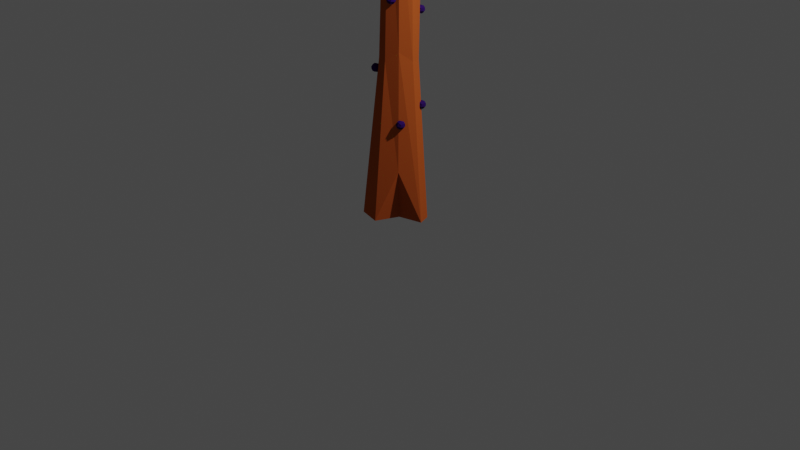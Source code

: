 # Source: Jaboo2.blend  (saved by Blender 3.1.7; exported with 4.5.12 LTS)
import bpy
from mathutils import Matrix  # noqa: F401  (used for matrix-valued properties, if any)

bpy.ops.wm.read_factory_settings(use_empty=True)
scene = bpy.context.scene
scene.name = 'Scene'

# ---- collections
col_collection = bpy.data.collections.new('Collection'); scene.collection.children.link(col_collection)
col_base = bpy.data.collections.new('base'); scene.collection.children.link(col_base)
col_fase3 = bpy.data.collections.new('fase3'); scene.collection.children.link(col_fase3)

# ---- images (referenced by path relative to the original .blend; pixels are not part of the script)
import os
ASSET_DIR = os.environ.get("B2B_ASSET_DIR", "")  # directory of the original .blend (textures are referenced by path, not embedded)
HERE = os.path.dirname(os.path.abspath(__file__))  # packed textures are extracted next to this script under _unpacked/

def load_image(name, relpath, width, height, colorspace="sRGB"):
    """Load a texture the original file referenced (path relative to the .blend, or extracted next to this script)."""
    p = next((c for c in (os.path.join(HERE, relpath), os.path.join(ASSET_DIR, relpath)) if relpath and os.path.exists(c)), "")
    if p:
        img = bpy.data.images.load(p, check_existing=True)
        img.name = name
    else:  # same state as the original file: an image datablock whose file is absent (Cycles renders it pink)
        img = bpy.data.images.new(name, width, height)
        img.source = "FILE"
        img.filepath = "//" + (relpath or name)
    img.colorspace_settings.name = colorspace
    return img
img_folha3_base_color = load_image('Folha3 Base Color', '', 1024, 1024, 'sRGB')
img_nagas_base_color = load_image('Nagas Base Color', '', 1024, 1024, 'sRGB')
img_material_base_color = load_image('Material Base Color', '', 1024, 1024, 'sRGB')
img_ticabinhas_base_color = load_image('Ticabinhas Base Color', '', 1024, 1024, 'sRGB')

# ---- materials (node trees are filled in below, after node groups)
mat_material_001 = bpy.data.materials.new('Material.001')
mat_material_001.use_transparent_shadow = False
mat_material_001.diffuse_color = (0.01471, 0.8, 0.005219, 1.0)
mat_material_005 = bpy.data.materials.new('Material.005')
mat_material_005.use_transparent_shadow = False
mat_material_005.diffuse_color = (0.1828, 0.0, 0.8, 1.0)
mat_material = bpy.data.materials.new('Material')
mat_material.alpha_threshold = 0.0
mat_material.use_transparent_shadow = False
mat_material.diffuse_color = (0.4575, 0.08893, 0.01879, 1.0)
mat_material.roughness = 0.5
mat_material.line_color = (0.0, 0.0, 0.0, 1.0)
mat_material_004 = bpy.data.materials.new('Material.004')
mat_material_004.use_transparent_shadow = False
mat_material_004.diffuse_color = (0.02848, 0.006176, 0.1025, 1.0)
mat_branco = bpy.data.materials.new('branco')
mat_branco.use_transparent_shadow = False
mat_branco.diffuse_color = (1.0, 1.0, 1.0, 1.0)

# ---- material node trees

# ---- world
world_world = bpy.data.worlds.new('World'); scene.world = world_world
world_world.use_nodes = True; world_world.node_tree.nodes.clear()
_N = world_world.node_tree.nodes; _L = world_world.node_tree.links
n0 = _N.new('ShaderNodeOutputWorld'); n0.name = 'World Output'; n0.location = (300, 300)
n1 = _N.new('ShaderNodeBackground'); n1.name = 'Background'; n1.location = (10, 300)
n1.inputs[0].default_value = (0.05088, 0.05088, 0.05088, 1.0)
_L.new(n1.outputs[0], n0.inputs[0])
n0.is_active_output = True
world_world.color = (0.05088, 0.05088, 0.05088)
world_world.use_sun_shadow = False
world_world.sun_shadow_jitter_overblur = 0.0

# ---- cameras
cam_camera = bpy.data.cameras.new('Camera')
cam_camera.clip_end = 100.0
cam_camera.ortho_scale = 7.314

# ---- lights
light_light = bpy.data.lights.new('Light', 'POINT')
light_light.transmission_factor = 0.0
light_light.energy = 1000.0
light_light.shadow_soft_size = 0.1
light_light.shadow_maximum_resolution = 0.006
light_light.use_absolute_resolution = True

# ---- meshes
me_icosphere = bpy.data.meshes.new('Icosphere')
me_icosphere.from_pydata([(0.0, 0.0, -1.0), (0.7236, -0.5257, -0.4472), (-0.2764, -0.8506, -0.4472), (-0.8944, 0.0, -0.4472), (-0.2764, 0.8506, -0.4472), (0.7236, 0.5257, -0.4472), (0.2764, -0.8506, 0.4472), (-0.7236, -0.5257, 0.4472), (-0.7236, 0.5257, 0.4472), (0.2764, 0.8506, 0.4472), (0.8944, 0.0, 0.4472), (0.0, 0.0, 1.0), (-0.1625, -0.5, -0.8507), (0.4253, -0.309, -0.8507), (0.2629, -0.809, -0.5257), (0.8506, 0.0, -0.5257), (0.4253, 0.309, -0.8507), (-0.5257, 0.0, -0.8507), (-0.6882, -0.5, -0.5257), (-0.1625, 0.5, -0.8507), (-0.6882, 0.5, -0.5257), (0.2629, 0.809, -0.5257), (0.9511, -0.309, 0.0), (0.9511, 0.309, 0.0), (0.0, -1.0, 0.0), (0.5878, -0.809, 0.0), (-0.9511, -0.309, 0.0), (-0.5878, -0.809, 0.0), (-0.5878, 0.809, 0.0), (-0.9511, 0.309, 0.0), (0.5878, 0.809, 0.0), (0.0, 1.0, 0.0), (0.6882, -0.5, 0.5257), (-0.2629, -0.809, 0.5257), (-0.8506, 0.0, 0.5257), (-0.2629, 0.809, 0.5257), (0.6882, 0.5, 0.5257), (0.1625, -0.5, 0.8507), (0.5257, 0.0, 0.8507), (-0.4253, -0.309, 0.8507), (-0.4253, 0.309, 0.8507), (0.1625, 0.5, 0.8507)], [], [(0, 13, 12), (1, 13, 15), (0, 12, 17), (0, 17, 19), (0, 19, 16), (1, 15, 22), (2, 14, 24), (3, 18, 26), (4, 20, 28), (5, 21, 30), (1, 22, 25), (2, 24, 27), (3, 26, 29), (4, 28, 31), (5, 30, 23), (6, 32, 37), (7, 33, 39), (8, 34, 40), (9, 35, 41), (10, 36, 38), (38, 41, 11), (38, 36, 41), (36, 9, 41), (41, 40, 11), (41, 35, 40), (35, 8, 40), (40, 39, 11), (40, 34, 39), (34, 7, 39), (39, 37, 11), (39, 33, 37), (33, 6, 37), (37, 38, 11), (37, 32, 38), (32, 10, 38), (23, 36, 10), (23, 30, 36), (30, 9, 36), (31, 35, 9), (31, 28, 35), (28, 8, 35), (29, 34, 8), (29, 26, 34), (26, 7, 34), (27, 33, 7), (27, 24, 33), (24, 6, 33), (25, 32, 6), (25, 22, 32), (22, 10, 32), (30, 31, 9), (30, 21, 31), (21, 4, 31), (28, 29, 8), (28, 20, 29), (20, 3, 29), (26, 27, 7), (26, 18, 27), (18, 2, 27), (24, 25, 6), (24, 14, 25), (14, 1, 25), (22, 23, 10), (22, 15, 23), (15, 5, 23), (16, 21, 5), (16, 19, 21), (19, 4, 21), (19, 20, 4), (19, 17, 20), (17, 3, 20), (17, 18, 3), (17, 12, 18), (12, 2, 18), (15, 16, 5), (15, 13, 16), (13, 0, 16), (12, 14, 2), (12, 13, 14), (13, 1, 14)])
_uv = me_icosphere.uv_layers.new(name='UVMap')
_uv.uv.foreach_set('vector', [0.1818, 0.0, 0.2273, 0.07873, 0.1364, 0.07873, 0.2727, 0.1575, 0.3182, 0.07873, 0.3636, 0.1575, 0.9091, 0.0, 0.9545, 0.07873, 0.8636, 0.07873, 0.7273, 0.0, 0.7727, 0.07873, 0.6818, 0.07873, 0.5455, 0.0, 0.5909, 0.07873, 0.5, 0.07873, 0.2727, 0.1575, 0.3636, 0.1575, 0.3182, 0.2362, 0.09091, 0.1575, 0.1818, 0.1575, 0.1364, 0.2362, 0.8182, 0.1575, 0.9091, 0.1575, 0.8636, 0.2362, 0.6364, 0.1575, 0.7273, 0.1575, 0.6818, 0.2362, 0.4545, 0.1575, 0.5455, 0.1575, 0.5, 0.2362, 0.2727, 0.1575, 0.3182, 0.2362, 0.2273, 0.2362, 0.09091, 0.1575, 0.1364, 0.2362, 0.04546, 0.2362, 0.8182, 0.1575, 0.8636, 0.2362, 0.7727, 0.2362, 0.6364, 0.1575, 0.6818, 0.2362, 0.5909, 0.2362, 0.4545, 0.1575, 0.5, 0.2362, 0.4091, 0.2362, 0.1818, 0.3149, 0.2727, 0.3149, 0.2273, 0.3937, 0.0, 0.3149, 0.09091, 0.3149, 0.04546, 0.3937, 0.7273, 0.3149, 0.8182, 0.3149, 0.7727, 0.3937, 0.5455, 0.3149, 0.6364, 0.3149, 0.5909, 0.3937, 0.3636, 0.3149, 0.4545, 0.3149, 0.4091, 0.3937, 0.4091, 0.3937, 0.5, 0.3937, 0.4545, 0.4724, 0.4091, 0.3937, 0.4545, 0.3149, 0.5, 0.3937, 0.4545, 0.3149, 0.5455, 0.3149, 0.5, 0.3937, 0.5909, 0.3937, 0.6818, 0.3937, 0.6364, 0.4724, 0.5909, 0.3937, 0.6364, 0.3149, 0.6818, 0.3937, 0.6364, 0.3149, 0.7273, 0.3149, 0.6818, 0.3937, 0.7727, 0.3937, 0.8636, 0.3937, 0.8182, 0.4724, 0.7727, 0.3937, 0.8182, 0.3149, 0.8636, 0.3937, 0.8182, 0.3149, 0.9091, 0.3149, 0.8636, 0.3937, 0.04546, 0.3937, 0.1364, 0.3937, 0.09091, 0.4724, 0.04546, 0.3937, 0.09091, 0.3149, 0.1364, 0.3937, 0.09091, 0.3149, 0.1818, 0.3149, 0.1364, 0.3937, 0.2273, 0.3937, 0.3182, 0.3937, 0.2727, 0.4724, 0.2273, 0.3937, 0.2727, 0.3149, 0.3182, 0.3937, 0.2727, 0.3149, 0.3636, 0.3149, 0.3182, 0.3937, 0.4091, 0.2362, 0.4545, 0.3149, 0.3636, 0.3149, 0.4091, 0.2362, 0.5, 0.2362, 0.4545, 0.3149, 0.5, 0.2362, 0.5455, 0.3149, 0.4545, 0.3149, 0.5909, 0.2362, 0.6364, 0.3149, 0.5455, 0.3149, 0.5909, 0.2362, 0.6818, 0.2362, 0.6364, 0.3149, 0.6818, 0.2362, 0.7273, 0.3149, 0.6364, 0.3149, 0.7727, 0.2362, 0.8182, 0.3149, 0.7273, 0.3149, 0.7727, 0.2362, 0.8636, 0.2362, 0.8182, 0.3149, 0.8636, 0.2362, 0.9091, 0.3149, 0.8182, 0.3149, 0.04546, 0.2362, 0.09091, 0.3149, 0.0, 0.3149, 0.04546, 0.2362, 0.1364, 0.2362, 0.09091, 0.3149, 0.1364, 0.2362, 0.1818, 0.3149, 0.09091, 0.3149, 0.2273, 0.2362, 0.2727, 0.3149, 0.1818, 0.3149, 0.2273, 0.2362, 0.3182, 0.2362, 0.2727, 0.3149, 0.3182, 0.2362, 0.3636, 0.3149, 0.2727, 0.3149, 0.5, 0.2362, 0.5909, 0.2362, 0.5455, 0.3149, 0.5, 0.2362, 0.5455, 0.1575, 0.5909, 0.2362, 0.5455, 0.1575, 0.6364, 0.1575, 0.5909, 0.2362, 0.6818, 0.2362, 0.7727, 0.2362, 0.7273, 0.3149, 0.6818, 0.2362, 0.7273, 0.1575, 0.7727, 0.2362, 0.7273, 0.1575, 0.8182, 0.1575, 0.7727, 0.2362, 0.8636, 0.2362, 0.9545, 0.2362, 0.9091, 0.3149, 0.8636, 0.2362, 0.9091, 0.1575, 0.9545, 0.2362, 0.9091, 0.1575, 1.0, 0.1575, 0.9545, 0.2362, 0.1364, 0.2362, 0.2273, 0.2362, 0.1818, 0.3149, 0.1364, 0.2362, 0.1818, 0.1575, 0.2273, 0.2362, 0.1818, 0.1575, 0.2727, 0.1575, 0.2273, 0.2362, 0.3182, 0.2362, 0.4091, 0.2362, 0.3636, 0.3149, 0.3182, 0.2362, 0.3636, 0.1575, 0.4091, 0.2362, 0.3636, 0.1575, 0.4545, 0.1575, 0.4091, 0.2362, 0.5, 0.07873, 0.5455, 0.1575, 0.4545, 0.1575, 0.5, 0.07873, 0.5909, 0.07873, 0.5455, 0.1575, 0.5909, 0.07873, 0.6364, 0.1575, 0.5455, 0.1575, 0.6818, 0.07873, 0.7273, 0.1575, 0.6364, 0.1575, 0.6818, 0.07873, 0.7727, 0.07873, 0.7273, 0.1575, 0.7727, 0.07873, 0.8182, 0.1575, 0.7273, 0.1575, 0.8636, 0.07873, 0.9091, 0.1575, 0.8182, 0.1575, 0.8636, 0.07873, 0.9545, 0.07873, 0.9091, 0.1575, 0.9545, 0.07873, 1.0, 0.1575, 0.9091, 0.1575, 0.3636, 0.1575, 0.4091, 0.07873, 0.4545, 0.1575, 0.3636, 0.1575, 0.3182, 0.07873, 0.4091, 0.07873, 0.3182, 0.07873, 0.3636, 0.0, 0.4091, 0.07873, 0.1364, 0.07873, 0.1818, 0.1575, 0.09091, 0.1575, 0.1364, 0.07873, 0.2273, 0.07873, 0.1818, 0.1575, 0.2273, 0.07873, 0.2727, 0.1575, 0.1818, 0.1575])
me_icosphere.materials.append(mat_material_001)
me_icosphere.update()
me_icosphere_001 = bpy.data.meshes.new('Icosphere.001')
me_icosphere_001.from_pydata([(0.0, 0.0, -1.0), (0.7236, -0.5257, -0.4472), (-0.2764, -0.8506, -0.4472), (-0.8944, 0.0, -0.4472), (-0.2764, 0.8506, -0.4472), (0.7236, 0.5257, -0.4472), (0.2764, -0.8506, 0.4472), (-0.7236, -0.5257, 0.4472), (-0.7236, 0.5257, 0.4472), (0.2764, 0.8506, 0.4472), (0.8944, 0.0, 0.4472), (0.0, 0.0, 1.0), (-0.1625, -0.5, -0.8507), (0.4253, -0.309, -0.8507), (0.2629, -0.809, -0.5257), (0.8506, 0.0, -0.5257), (0.4253, 0.309, -0.8507), (-0.5257, 0.0, -0.8507), (-0.6882, -0.5, -0.5257), (-0.1625, 0.5, -0.8507), (-0.6882, 0.5, -0.5257), (0.2629, 0.809, -0.5257), (0.9511, -0.309, 0.0), (0.9511, 0.309, 0.0), (0.0, -1.0, 0.0), (0.5878, -0.809, 0.0), (-0.9511, -0.309, 0.0), (-0.5878, -0.809, 0.0), (-0.5878, 0.809, 0.0), (-0.9511, 0.309, 0.0), (0.5878, 0.809, 0.0), (0.0, 1.0, 0.0), (0.6882, -0.5, 0.5257), (-0.2629, -0.809, 0.5257), (-0.8506, 0.0, 0.5257), (-0.2629, 0.809, 0.5257), (0.6882, 0.5, 0.5257), (0.1625, -0.5, 0.8507), (0.5257, 0.0, 0.8507), (-0.4253, -0.309, 0.8507), (-0.4253, 0.309, 0.8507), (0.1625, 0.5, 0.8507)], [], [(0, 13, 12), (1, 13, 15), (0, 12, 17), (0, 17, 19), (0, 19, 16), (1, 15, 22), (2, 14, 24), (3, 18, 26), (4, 20, 28), (5, 21, 30), (1, 22, 25), (2, 24, 27), (3, 26, 29), (4, 28, 31), (5, 30, 23), (6, 32, 37), (7, 33, 39), (8, 34, 40), (9, 35, 41), (10, 36, 38), (38, 41, 11), (38, 36, 41), (36, 9, 41), (41, 40, 11), (41, 35, 40), (35, 8, 40), (40, 39, 11), (40, 34, 39), (34, 7, 39), (39, 37, 11), (39, 33, 37), (33, 6, 37), (37, 38, 11), (37, 32, 38), (32, 10, 38), (23, 36, 10), (23, 30, 36), (30, 9, 36), (31, 35, 9), (31, 28, 35), (28, 8, 35), (29, 34, 8), (29, 26, 34), (26, 7, 34), (27, 33, 7), (27, 24, 33), (24, 6, 33), (25, 32, 6), (25, 22, 32), (22, 10, 32), (30, 31, 9), (30, 21, 31), (21, 4, 31), (28, 29, 8), (28, 20, 29), (20, 3, 29), (26, 27, 7), (26, 18, 27), (18, 2, 27), (24, 25, 6), (24, 14, 25), (14, 1, 25), (22, 23, 10), (22, 15, 23), (15, 5, 23), (16, 21, 5), (16, 19, 21), (19, 4, 21), (19, 20, 4), (19, 17, 20), (17, 3, 20), (17, 18, 3), (17, 12, 18), (12, 2, 18), (15, 16, 5), (15, 13, 16), (13, 0, 16), (12, 14, 2), (12, 13, 14), (13, 1, 14)])
_uv = me_icosphere_001.uv_layers.new(name='UVMap')
_uv.uv.foreach_set('vector', [0.1818, 0.0, 0.2273, 0.07873, 0.1364, 0.07873, 0.2727, 0.1575, 0.3182, 0.07873, 0.3636, 0.1575, 0.9091, 0.0, 0.9545, 0.07873, 0.8636, 0.07873, 0.7273, 0.0, 0.7727, 0.07873, 0.6818, 0.07873, 0.5455, 0.0, 0.5909, 0.07873, 0.5, 0.07873, 0.2727, 0.1575, 0.3636, 0.1575, 0.3182, 0.2362, 0.09091, 0.1575, 0.1818, 0.1575, 0.1364, 0.2362, 0.8182, 0.1575, 0.9091, 0.1575, 0.8636, 0.2362, 0.6364, 0.1575, 0.7273, 0.1575, 0.6818, 0.2362, 0.4545, 0.1575, 0.5455, 0.1575, 0.5, 0.2362, 0.2727, 0.1575, 0.3182, 0.2362, 0.2273, 0.2362, 0.09091, 0.1575, 0.1364, 0.2362, 0.04546, 0.2362, 0.8182, 0.1575, 0.8636, 0.2362, 0.7727, 0.2362, 0.6364, 0.1575, 0.6818, 0.2362, 0.5909, 0.2362, 0.4545, 0.1575, 0.5, 0.2362, 0.4091, 0.2362, 0.1818, 0.3149, 0.2727, 0.3149, 0.2273, 0.3937, 0.0, 0.3149, 0.09091, 0.3149, 0.04546, 0.3937, 0.7273, 0.3149, 0.8182, 0.3149, 0.7727, 0.3937, 0.5455, 0.3149, 0.6364, 0.3149, 0.5909, 0.3937, 0.3636, 0.3149, 0.4545, 0.3149, 0.4091, 0.3937, 0.4091, 0.3937, 0.5, 0.3937, 0.4545, 0.4724, 0.4091, 0.3937, 0.4545, 0.3149, 0.5, 0.3937, 0.4545, 0.3149, 0.5455, 0.3149, 0.5, 0.3937, 0.5909, 0.3937, 0.6818, 0.3937, 0.6364, 0.4724, 0.5909, 0.3937, 0.6364, 0.3149, 0.6818, 0.3937, 0.6364, 0.3149, 0.7273, 0.3149, 0.6818, 0.3937, 0.7727, 0.3937, 0.8636, 0.3937, 0.8182, 0.4724, 0.7727, 0.3937, 0.8182, 0.3149, 0.8636, 0.3937, 0.8182, 0.3149, 0.9091, 0.3149, 0.8636, 0.3937, 0.04546, 0.3937, 0.1364, 0.3937, 0.09091, 0.4724, 0.04546, 0.3937, 0.09091, 0.3149, 0.1364, 0.3937, 0.09091, 0.3149, 0.1818, 0.3149, 0.1364, 0.3937, 0.2273, 0.3937, 0.3182, 0.3937, 0.2727, 0.4724, 0.2273, 0.3937, 0.2727, 0.3149, 0.3182, 0.3937, 0.2727, 0.3149, 0.3636, 0.3149, 0.3182, 0.3937, 0.4091, 0.2362, 0.4545, 0.3149, 0.3636, 0.3149, 0.4091, 0.2362, 0.5, 0.2362, 0.4545, 0.3149, 0.5, 0.2362, 0.5455, 0.3149, 0.4545, 0.3149, 0.5909, 0.2362, 0.6364, 0.3149, 0.5455, 0.3149, 0.5909, 0.2362, 0.6818, 0.2362, 0.6364, 0.3149, 0.6818, 0.2362, 0.7273, 0.3149, 0.6364, 0.3149, 0.7727, 0.2362, 0.8182, 0.3149, 0.7273, 0.3149, 0.7727, 0.2362, 0.8636, 0.2362, 0.8182, 0.3149, 0.8636, 0.2362, 0.9091, 0.3149, 0.8182, 0.3149, 0.04546, 0.2362, 0.09091, 0.3149, 0.0, 0.3149, 0.04546, 0.2362, 0.1364, 0.2362, 0.09091, 0.3149, 0.1364, 0.2362, 0.1818, 0.3149, 0.09091, 0.3149, 0.2273, 0.2362, 0.2727, 0.3149, 0.1818, 0.3149, 0.2273, 0.2362, 0.3182, 0.2362, 0.2727, 0.3149, 0.3182, 0.2362, 0.3636, 0.3149, 0.2727, 0.3149, 0.5, 0.2362, 0.5909, 0.2362, 0.5455, 0.3149, 0.5, 0.2362, 0.5455, 0.1575, 0.5909, 0.2362, 0.5455, 0.1575, 0.6364, 0.1575, 0.5909, 0.2362, 0.6818, 0.2362, 0.7727, 0.2362, 0.7273, 0.3149, 0.6818, 0.2362, 0.7273, 0.1575, 0.7727, 0.2362, 0.7273, 0.1575, 0.8182, 0.1575, 0.7727, 0.2362, 0.8636, 0.2362, 0.9545, 0.2362, 0.9091, 0.3149, 0.8636, 0.2362, 0.9091, 0.1575, 0.9545, 0.2362, 0.9091, 0.1575, 1.0, 0.1575, 0.9545, 0.2362, 0.1364, 0.2362, 0.2273, 0.2362, 0.1818, 0.3149, 0.1364, 0.2362, 0.1818, 0.1575, 0.2273, 0.2362, 0.1818, 0.1575, 0.2727, 0.1575, 0.2273, 0.2362, 0.3182, 0.2362, 0.4091, 0.2362, 0.3636, 0.3149, 0.3182, 0.2362, 0.3636, 0.1575, 0.4091, 0.2362, 0.3636, 0.1575, 0.4545, 0.1575, 0.4091, 0.2362, 0.5, 0.07873, 0.5455, 0.1575, 0.4545, 0.1575, 0.5, 0.07873, 0.5909, 0.07873, 0.5455, 0.1575, 0.5909, 0.07873, 0.6364, 0.1575, 0.5455, 0.1575, 0.6818, 0.07873, 0.7273, 0.1575, 0.6364, 0.1575, 0.6818, 0.07873, 0.7727, 0.07873, 0.7273, 0.1575, 0.7727, 0.07873, 0.8182, 0.1575, 0.7273, 0.1575, 0.8636, 0.07873, 0.9091, 0.1575, 0.8182, 0.1575, 0.8636, 0.07873, 0.9545, 0.07873, 0.9091, 0.1575, 0.9545, 0.07873, 1.0, 0.1575, 0.9091, 0.1575, 0.3636, 0.1575, 0.4091, 0.07873, 0.4545, 0.1575, 0.3636, 0.1575, 0.3182, 0.07873, 0.4091, 0.07873, 0.3182, 0.07873, 0.3636, 0.0, 0.4091, 0.07873, 0.1364, 0.07873, 0.1818, 0.1575, 0.09091, 0.1575, 0.1364, 0.07873, 0.2273, 0.07873, 0.1818, 0.1575, 0.2273, 0.07873, 0.2727, 0.1575, 0.1818, 0.1575])
me_icosphere_001.materials.append(mat_material_001)
me_icosphere_001.update()
me_icosphere_002 = bpy.data.meshes.new('Icosphere.002')
me_icosphere_002.from_pydata([(0.0, 0.0, -1.0), (0.7236, -0.5257, -0.4472), (-0.2764, -0.8506, -0.4472), (-0.8944, 0.0, -0.4472), (-0.2764, 0.8506, -0.4472), (0.7236, 0.5257, -0.4472), (0.2764, -0.8506, 0.4472), (-0.7236, -0.5257, 0.4472), (-0.7236, 0.5257, 0.4472), (0.2764, 0.8506, 0.4472), (0.8944, 0.0, 0.4472), (0.0, 0.0, 1.0), (-0.1625, -0.5, -0.8507), (0.4253, -0.309, -0.8507), (0.2629, -0.809, -0.5257), (0.8506, 0.0, -0.5257), (0.4253, 0.309, -0.8507), (-0.5257, 0.0, -0.8507), (-0.6882, -0.5, -0.5257), (-0.1625, 0.5, -0.8507), (-0.6882, 0.5, -0.5257), (0.2629, 0.809, -0.5257), (0.9511, -0.309, 0.0), (0.9511, 0.309, 0.0), (0.0, -1.0, 0.0), (0.5878, -0.809, 0.0), (-0.9511, -0.309, 0.0), (-0.5878, -0.809, 0.0), (-0.5878, 0.809, 0.0), (-0.9511, 0.309, 0.0), (0.5878, 0.809, 0.0), (0.0, 1.0, 0.0), (0.6882, -0.5, 0.5257), (-0.2629, -0.809, 0.5257), (-0.8506, 0.0, 0.5257), (-0.2629, 0.809, 0.5257), (0.6882, 0.5, 0.5257), (0.1625, -0.5, 0.8507), (0.5257, 0.0, 0.8507), (-0.4253, -0.309, 0.8507), (-0.4253, 0.309, 0.8507), (0.1625, 0.5, 0.8507)], [], [(0, 13, 12), (1, 13, 15), (0, 12, 17), (0, 17, 19), (0, 19, 16), (1, 15, 22), (2, 14, 24), (3, 18, 26), (4, 20, 28), (5, 21, 30), (1, 22, 25), (2, 24, 27), (3, 26, 29), (4, 28, 31), (5, 30, 23), (6, 32, 37), (7, 33, 39), (8, 34, 40), (9, 35, 41), (10, 36, 38), (38, 41, 11), (38, 36, 41), (36, 9, 41), (41, 40, 11), (41, 35, 40), (35, 8, 40), (40, 39, 11), (40, 34, 39), (34, 7, 39), (39, 37, 11), (39, 33, 37), (33, 6, 37), (37, 38, 11), (37, 32, 38), (32, 10, 38), (23, 36, 10), (23, 30, 36), (30, 9, 36), (31, 35, 9), (31, 28, 35), (28, 8, 35), (29, 34, 8), (29, 26, 34), (26, 7, 34), (27, 33, 7), (27, 24, 33), (24, 6, 33), (25, 32, 6), (25, 22, 32), (22, 10, 32), (30, 31, 9), (30, 21, 31), (21, 4, 31), (28, 29, 8), (28, 20, 29), (20, 3, 29), (26, 27, 7), (26, 18, 27), (18, 2, 27), (24, 25, 6), (24, 14, 25), (14, 1, 25), (22, 23, 10), (22, 15, 23), (15, 5, 23), (16, 21, 5), (16, 19, 21), (19, 4, 21), (19, 20, 4), (19, 17, 20), (17, 3, 20), (17, 18, 3), (17, 12, 18), (12, 2, 18), (15, 16, 5), (15, 13, 16), (13, 0, 16), (12, 14, 2), (12, 13, 14), (13, 1, 14)])
_uv = me_icosphere_002.uv_layers.new(name='UVMap')
_uv.uv.foreach_set('vector', [0.1818, 0.0, 0.2273, 0.07873, 0.1364, 0.07873, 0.2727, 0.1575, 0.3182, 0.07873, 0.3636, 0.1575, 0.9091, 0.0, 0.9545, 0.07873, 0.8636, 0.07873, 0.7273, 0.0, 0.7727, 0.07873, 0.6818, 0.07873, 0.5455, 0.0, 0.5909, 0.07873, 0.5, 0.07873, 0.2727, 0.1575, 0.3636, 0.1575, 0.3182, 0.2362, 0.09091, 0.1575, 0.1818, 0.1575, 0.1364, 0.2362, 0.8182, 0.1575, 0.9091, 0.1575, 0.8636, 0.2362, 0.6364, 0.1575, 0.7273, 0.1575, 0.6818, 0.2362, 0.4545, 0.1575, 0.5455, 0.1575, 0.5, 0.2362, 0.2727, 0.1575, 0.3182, 0.2362, 0.2273, 0.2362, 0.09091, 0.1575, 0.1364, 0.2362, 0.04546, 0.2362, 0.8182, 0.1575, 0.8636, 0.2362, 0.7727, 0.2362, 0.6364, 0.1575, 0.6818, 0.2362, 0.5909, 0.2362, 0.4545, 0.1575, 0.5, 0.2362, 0.4091, 0.2362, 0.1818, 0.3149, 0.2727, 0.3149, 0.2273, 0.3937, 0.0, 0.3149, 0.09091, 0.3149, 0.04546, 0.3937, 0.7273, 0.3149, 0.8182, 0.3149, 0.7727, 0.3937, 0.5455, 0.3149, 0.6364, 0.3149, 0.5909, 0.3937, 0.3636, 0.3149, 0.4545, 0.3149, 0.4091, 0.3937, 0.4091, 0.3937, 0.5, 0.3937, 0.4545, 0.4724, 0.4091, 0.3937, 0.4545, 0.3149, 0.5, 0.3937, 0.4545, 0.3149, 0.5455, 0.3149, 0.5, 0.3937, 0.5909, 0.3937, 0.6818, 0.3937, 0.6364, 0.4724, 0.5909, 0.3937, 0.6364, 0.3149, 0.6818, 0.3937, 0.6364, 0.3149, 0.7273, 0.3149, 0.6818, 0.3937, 0.7727, 0.3937, 0.8636, 0.3937, 0.8182, 0.4724, 0.7727, 0.3937, 0.8182, 0.3149, 0.8636, 0.3937, 0.8182, 0.3149, 0.9091, 0.3149, 0.8636, 0.3937, 0.04546, 0.3937, 0.1364, 0.3937, 0.09091, 0.4724, 0.04546, 0.3937, 0.09091, 0.3149, 0.1364, 0.3937, 0.09091, 0.3149, 0.1818, 0.3149, 0.1364, 0.3937, 0.2273, 0.3937, 0.3182, 0.3937, 0.2727, 0.4724, 0.2273, 0.3937, 0.2727, 0.3149, 0.3182, 0.3937, 0.2727, 0.3149, 0.3636, 0.3149, 0.3182, 0.3937, 0.4091, 0.2362, 0.4545, 0.3149, 0.3636, 0.3149, 0.4091, 0.2362, 0.5, 0.2362, 0.4545, 0.3149, 0.5, 0.2362, 0.5455, 0.3149, 0.4545, 0.3149, 0.5909, 0.2362, 0.6364, 0.3149, 0.5455, 0.3149, 0.5909, 0.2362, 0.6818, 0.2362, 0.6364, 0.3149, 0.6818, 0.2362, 0.7273, 0.3149, 0.6364, 0.3149, 0.7727, 0.2362, 0.8182, 0.3149, 0.7273, 0.3149, 0.7727, 0.2362, 0.8636, 0.2362, 0.8182, 0.3149, 0.8636, 0.2362, 0.9091, 0.3149, 0.8182, 0.3149, 0.04546, 0.2362, 0.09091, 0.3149, 0.0, 0.3149, 0.04546, 0.2362, 0.1364, 0.2362, 0.09091, 0.3149, 0.1364, 0.2362, 0.1818, 0.3149, 0.09091, 0.3149, 0.2273, 0.2362, 0.2727, 0.3149, 0.1818, 0.3149, 0.2273, 0.2362, 0.3182, 0.2362, 0.2727, 0.3149, 0.3182, 0.2362, 0.3636, 0.3149, 0.2727, 0.3149, 0.5, 0.2362, 0.5909, 0.2362, 0.5455, 0.3149, 0.5, 0.2362, 0.5455, 0.1575, 0.5909, 0.2362, 0.5455, 0.1575, 0.6364, 0.1575, 0.5909, 0.2362, 0.6818, 0.2362, 0.7727, 0.2362, 0.7273, 0.3149, 0.6818, 0.2362, 0.7273, 0.1575, 0.7727, 0.2362, 0.7273, 0.1575, 0.8182, 0.1575, 0.7727, 0.2362, 0.8636, 0.2362, 0.9545, 0.2362, 0.9091, 0.3149, 0.8636, 0.2362, 0.9091, 0.1575, 0.9545, 0.2362, 0.9091, 0.1575, 1.0, 0.1575, 0.9545, 0.2362, 0.1364, 0.2362, 0.2273, 0.2362, 0.1818, 0.3149, 0.1364, 0.2362, 0.1818, 0.1575, 0.2273, 0.2362, 0.1818, 0.1575, 0.2727, 0.1575, 0.2273, 0.2362, 0.3182, 0.2362, 0.4091, 0.2362, 0.3636, 0.3149, 0.3182, 0.2362, 0.3636, 0.1575, 0.4091, 0.2362, 0.3636, 0.1575, 0.4545, 0.1575, 0.4091, 0.2362, 0.5, 0.07873, 0.5455, 0.1575, 0.4545, 0.1575, 0.5, 0.07873, 0.5909, 0.07873, 0.5455, 0.1575, 0.5909, 0.07873, 0.6364, 0.1575, 0.5455, 0.1575, 0.6818, 0.07873, 0.7273, 0.1575, 0.6364, 0.1575, 0.6818, 0.07873, 0.7727, 0.07873, 0.7273, 0.1575, 0.7727, 0.07873, 0.8182, 0.1575, 0.7273, 0.1575, 0.8636, 0.07873, 0.9091, 0.1575, 0.8182, 0.1575, 0.8636, 0.07873, 0.9545, 0.07873, 0.9091, 0.1575, 0.9545, 0.07873, 1.0, 0.1575, 0.9091, 0.1575, 0.3636, 0.1575, 0.4091, 0.07873, 0.4545, 0.1575, 0.3636, 0.1575, 0.3182, 0.07873, 0.4091, 0.07873, 0.3182, 0.07873, 0.3636, 0.0, 0.4091, 0.07873, 0.1364, 0.07873, 0.1818, 0.1575, 0.09091, 0.1575, 0.1364, 0.07873, 0.2273, 0.07873, 0.1818, 0.1575, 0.2273, 0.07873, 0.2727, 0.1575, 0.1818, 0.1575])
me_icosphere_002.materials.append(mat_material_001)
me_icosphere_002.update()
me_cube_014 = bpy.data.meshes.new('Cube.014')
me_cube_014.from_pydata([(-0.04722, -0.04722, -0.04722), (-0.04722, -0.04722, 0.04722), (-0.04722, 0.04722, -0.04722), (-0.04722, 0.04722, 0.04722), (0.04722, -0.04722, -0.04722), (0.04722, -0.04722, 0.04722), (0.04722, 0.04722, -0.04722), (0.04722, 0.04722, 0.04722), (-0.05783, 0.0, -0.05783), (-0.05783, -0.05783, 1.136e-07), (-0.05783, 0.0, 0.05783), (-0.05783, 0.05783, 1.136e-07), (2.272e-07, 0.05783, -0.05783), (2.272e-07, 0.05783, 0.05783), (0.05783, 0.05783, 1.136e-07), (0.05783, 0.0, -0.05783), (0.05783, 0.0, 0.05783), (0.05783, -0.05783, 1.136e-07), (2.272e-07, -0.05783, -0.05783), (2.272e-07, -0.05783, 0.05783), (2.272e-07, 0.0, 0.08178), (2.272e-07, 0.0, -0.08178), (2.272e-07, -0.08178, 1.136e-07), (0.08178, 0.0, 1.136e-07), (2.272e-07, 0.08178, 1.136e-07), (-0.08178, 0.0, 1.136e-07)], [], [(25, 10, 3, 11), (24, 13, 7, 14), (23, 16, 5, 17), (22, 19, 1, 9), (21, 15, 4, 18), (20, 10, 1, 19), (16, 20, 19, 5), (7, 13, 20, 16), (13, 3, 10, 20), (8, 21, 18, 0), (2, 12, 21, 8), (12, 6, 15, 21), (18, 22, 9, 0), (4, 17, 22, 18), (17, 5, 19, 22), (15, 23, 17, 4), (6, 14, 23, 15), (14, 7, 16, 23), (12, 24, 14, 6), (2, 11, 24, 12), (11, 3, 13, 24), (8, 25, 11, 2), (0, 9, 25, 8), (9, 1, 10, 25)])
_uv = me_cube_014.uv_layers.new(name='UVMap')
_uv.uv.foreach_set('vector', [0.5, 0.125, 0.625, 0.125, 0.625, 0.25, 0.5, 0.25, 0.5, 0.375, 0.625, 0.375, 0.625, 0.5, 0.5, 0.5, 0.5, 0.625, 0.625, 0.625, 0.625, 0.75, 0.5, 0.75, 0.5, 0.875, 0.625, 0.875, 0.625, 1.0, 0.5, 1.0, 0.25, 0.625, 0.375, 0.625, 0.375, 0.75, 0.25, 0.75, 0.75, 0.625, 0.875, 0.625, 0.875, 0.75, 0.75, 0.75, 0.625, 0.625, 0.75, 0.625, 0.75, 0.75, 0.625, 0.75, 0.625, 0.5, 0.75, 0.5, 0.75, 0.625, 0.625, 0.625, 0.75, 0.5, 0.875, 0.5, 0.875, 0.625, 0.75, 0.625, 0.125, 0.625, 0.25, 0.625, 0.25, 0.75, 0.125, 0.75, 0.125, 0.5, 0.25, 0.5, 0.25, 0.625, 0.125, 0.625, 0.25, 0.5, 0.375, 0.5, 0.375, 0.625, 0.25, 0.625, 0.375, 0.875, 0.5, 0.875, 0.5, 1.0, 0.375, 1.0, 0.375, 0.75, 0.5, 0.75, 0.5, 0.875, 0.375, 0.875, 0.5, 0.75, 0.625, 0.75, 0.625, 0.875, 0.5, 0.875, 0.375, 0.625, 0.5, 0.625, 0.5, 0.75, 0.375, 0.75, 0.375, 0.5, 0.5, 0.5, 0.5, 0.625, 0.375, 0.625, 0.5, 0.5, 0.625, 0.5, 0.625, 0.625, 0.5, 0.625, 0.375, 0.375, 0.5, 0.375, 0.5, 0.5, 0.375, 0.5, 0.375, 0.25, 0.5, 0.25, 0.5, 0.375, 0.375, 0.375, 0.5, 0.25, 0.625, 0.25, 0.625, 0.375, 0.5, 0.375, 0.375, 0.125, 0.5, 0.125, 0.5, 0.25, 0.375, 0.25, 0.375, 0.0, 0.5, 0.0, 0.5, 0.125, 0.375, 0.125, 0.5, 0.0, 0.625, 0.0, 0.625, 0.125, 0.5, 0.125])
me_cube_014.materials.append(mat_material_005)
me_cube_014.update()
me_cube = bpy.data.meshes.new('Cube')
me_cube.from_pydata([(0.5219, 0.3408, 0.7659), (1.413, 1.134, -0.9897), (0.6667, -0.6667, 0.8333), (1.0, -1.0, -1.0), (-0.4121, 0.3332, 0.7287), (-0.583, 0.6075, -0.8282), (-0.342, -0.8351, 0.8388), (-1.0, -1.0, -1.0), (-1.424, -0.1535, -0.9923), (0.2613, 1.399, -0.9908), (0.5344, 0.4603, -0.006315), (-0.7094, -0.7561, -0.002492), (0.5748, -0.6083, -0.01059), (-0.4785, 0.4391, -0.0136), (0.0, -1.0, 1.0), (0.9965, 0.01115, 0.9997), (0.03667, -1.004, -0.9181), (-0.7681, -0.01207, 0.9018), (0.01774, 0.5603, 0.829), (0.9609, -0.3051, -0.874), (0.01203, 0.6601, -0.008251), (0.9212, -0.05476, -0.0005926), (0.0, 0.0, -1.0), (-0.7275, -0.08667, -0.01145), (0.0, -1.0, 0.0), (0.0, 0.0, 1.0), (-0.5727, -0.6716, 0.4621), (0.5483, 0.4633, 0.4691), (0.6663, -0.6663, 0.4583), (-0.4871, 0.452, 0.4554), (0.01381, 0.5954, 0.4556), (0.8026, -0.04046, 0.485), (-0.6892, -0.04767, 0.4584), (0.0, -1.0, 0.5), (0.7657, 0.5849, -0.4986), (0.6459, -0.625, -0.498), (-0.4474, 0.4402, -0.4611), (-0.6246, -0.6787, -0.493), (0.1471, 0.7716, -0.4901), (1.095, 0.259, -0.489), (-0.8057, -0.1197, -0.4896), (0.01609, -0.8387, -0.4795)], [], [(25, 17, 6, 14), (33, 14, 6, 26), (32, 17, 4, 29), (22, 19, 3, 16), (31, 15, 2, 28), (30, 18, 0, 27), (38, 20, 10, 34), (36, 13, 20, 38), (29, 4, 18, 30), (39, 21, 12, 35), (34, 10, 21, 39), (27, 0, 15, 31), (8, 22, 16, 7), (5, 9, 22, 8), (9, 1, 19, 22), (40, 23, 13, 36), (37, 11, 23, 40), (26, 6, 17, 32), (41, 24, 11, 37), (35, 12, 24, 41), (28, 2, 14, 33), (15, 25, 14, 2), (0, 18, 25, 15), (18, 4, 17, 25), (12, 28, 33, 24), (11, 26, 32, 23), (10, 27, 31, 21), (13, 29, 30, 20), (20, 30, 27, 10), (21, 31, 28, 12), (23, 32, 29, 13), (24, 33, 26, 11), (3, 35, 41, 16), (16, 41, 37, 7), (7, 37, 40, 8), (8, 40, 36, 5), (1, 34, 39, 19), (19, 39, 35, 3), (5, 36, 38, 9), (9, 38, 34, 1)])
_uv = me_cube.uv_layers.new(name='UVMap')
_uv.uv.foreach_set('vector', [0.75, 0.625, 0.875, 0.625, 0.875, 0.75, 0.75, 0.75, 0.5625, 0.875, 0.625, 0.875, 0.625, 1.0, 0.5625, 1.0, 0.5625, 0.125, 0.625, 0.125, 0.625, 0.25, 0.5625, 0.25, 0.25, 0.625, 0.375, 0.625, 0.375, 0.75, 0.25, 0.75, 0.5625, 0.625, 0.625, 0.625, 0.625, 0.75, 0.5625, 0.75, 0.5625, 0.375, 0.625, 0.375, 0.625, 0.5, 0.5625, 0.5, 0.4375, 0.375, 0.5, 0.375, 0.5, 0.5, 0.4375, 0.5, 0.4375, 0.25, 0.5, 0.25, 0.5, 0.375, 0.4375, 0.375, 0.5625, 0.25, 0.625, 0.25, 0.625, 0.375, 0.5625, 0.375, 0.4375, 0.625, 0.5, 0.625, 0.5, 0.75, 0.4375, 0.75, 0.4375, 0.5, 0.5, 0.5, 0.5, 0.625, 0.4375, 0.625, 0.5625, 0.5, 0.625, 0.5, 0.625, 0.625, 0.5625, 0.625, 0.125, 0.625, 0.25, 0.625, 0.25, 0.75, 0.125, 0.75, 0.125, 0.5, 0.25, 0.5, 0.25, 0.625, 0.125, 0.625, 0.25, 0.5, 0.375, 0.5, 0.375, 0.625, 0.25, 0.625, 0.4375, 0.125, 0.5, 0.125, 0.5, 0.25, 0.4375, 0.25, 0.4375, 0.0, 0.5, 0.0, 0.5, 0.125, 0.4375, 0.125, 0.5625, 0.0, 0.625, 0.0, 0.625, 0.125, 0.5625, 0.125, 0.4375, 0.875, 0.5, 0.875, 0.5, 1.0, 0.4375, 1.0, 0.4375, 0.75, 0.5, 0.75, 0.5, 0.875, 0.4375, 0.875, 0.5625, 0.75, 0.625, 0.75, 0.625, 0.875, 0.5625, 0.875, 0.625, 0.625, 0.75, 0.625, 0.75, 0.75, 0.625, 0.75, 0.625, 0.5, 0.75, 0.5, 0.75, 0.625, 0.625, 0.625, 0.75, 0.5, 0.875, 0.5, 0.875, 0.625, 0.75, 0.625, 0.5, 0.75, 0.5625, 0.75, 0.5625, 0.875, 0.5, 0.875, 0.5, 0.0, 0.5625, 0.0, 0.5625, 0.125, 0.5, 0.125, 0.5, 0.5, 0.5625, 0.5, 0.5625, 0.625, 0.5, 0.625, 0.5, 0.25, 0.5625, 0.25, 0.5625, 0.375, 0.5, 0.375, 0.5, 0.375, 0.5625, 0.375, 0.5625, 0.5, 0.5, 0.5, 0.5, 0.625, 0.5625, 0.625, 0.5625, 0.75, 0.5, 0.75, 0.5, 0.125, 0.5625, 0.125, 0.5625, 0.25, 0.5, 0.25, 0.5, 0.875, 0.5625, 0.875, 0.5625, 1.0, 0.5, 1.0, 0.375, 0.75, 0.4375, 0.75, 0.4375, 0.875, 0.375, 0.875, 0.375, 0.875, 0.4375, 0.875, 0.4375, 1.0, 0.375, 1.0, 0.375, 0.0, 0.4375, 0.0, 0.4375, 0.125, 0.375, 0.125, 0.375, 0.125, 0.4375, 0.125, 0.4375, 0.25, 0.375, 0.25, 0.375, 0.5, 0.4375, 0.5, 0.4375, 0.625, 0.375, 0.625, 0.375, 0.625, 0.4375, 0.625, 0.4375, 0.75, 0.375, 0.75, 0.375, 0.25, 0.4375, 0.25, 0.4375, 0.375, 0.375, 0.375, 0.375, 0.375, 0.4375, 0.375, 0.4375, 0.5, 0.375, 0.5])
me_cube.materials.append(mat_material)
me_cube.use_mirror_vertex_groups = False
me_cube.update()
me_cube_016 = bpy.data.meshes.new('Cube.016')
me_cube_016.from_pydata([(-0.04722, -0.04722, -0.04722), (-0.04722, -0.04722, 0.04722), (-0.04722, 0.04722, -0.04722), (-0.04722, 0.04722, 0.04722), (0.04722, -0.04722, -0.04722), (0.04722, -0.04722, 0.04722), (0.04722, 0.04722, -0.04722), (0.04722, 0.04722, 0.04722), (-0.05783, 0.0, -0.05783), (-0.05783, -0.05783, 1.136e-07), (-0.05783, 0.0, 0.05783), (-0.05783, 0.05783, 1.136e-07), (2.272e-07, 0.05783, -0.05783), (2.272e-07, 0.05783, 0.05783), (0.05783, 0.05783, 1.136e-07), (0.05783, 0.0, -0.05783), (0.05783, 0.0, 0.05783), (0.05783, -0.05783, 1.136e-07), (2.272e-07, -0.05783, -0.05783), (2.272e-07, -0.05783, 0.05783), (2.272e-07, 0.0, 0.08178), (2.272e-07, 0.0, -0.08178), (2.272e-07, -0.08178, 1.136e-07), (0.08178, 0.0, 1.136e-07), (2.272e-07, 0.08178, 1.136e-07), (-0.08178, 0.0, 1.136e-07), (0.8695, 0.2023, -3.164), (0.8695, 0.2023, -3.072), (0.8695, 0.2938, -3.164), (0.8695, 0.2938, -3.072), (0.961, 0.2023, -3.164), (0.961, 0.2023, -3.072), (0.961, 0.2938, -3.164), (0.961, 0.2938, -3.072), (0.8593, 0.2481, -3.174), (0.8593, 0.1921, -3.118), (0.8593, 0.2481, -3.062), (0.8593, 0.3041, -3.118), (0.9153, 0.3041, -3.174), (0.9153, 0.3041, -3.062), (0.9713, 0.3041, -3.118), (0.9713, 0.2481, -3.174), (0.9713, 0.2481, -3.062), (0.9713, 0.1921, -3.118), (0.9153, 0.1921, -3.174), (0.9153, 0.1921, -3.062), (0.9153, 0.2481, -3.039), (0.9153, 0.2481, -3.197), (0.9153, 0.1689, -3.118), (0.9945, 0.2481, -3.118), (0.9153, 0.3273, -3.118), (0.8361, 0.2481, -3.118), (0.2228, 0.03331, -2.538), (0.2228, 0.03331, -2.444), (0.2228, 0.1278, -2.538), (0.2228, 0.1278, -2.444), (0.3173, 0.03331, -2.538), (0.3173, 0.03331, -2.444), (0.3173, 0.1278, -2.538), (0.3173, 0.1278, -2.444), (0.2122, 0.08053, -2.549), (0.2122, 0.0227, -2.491), (0.2122, 0.08053, -2.433), (0.2122, 0.1384, -2.491), (0.2701, 0.1384, -2.549), (0.2701, 0.1384, -2.433), (0.3279, 0.1384, -2.491), (0.3279, 0.08053, -2.549), (0.3279, 0.08053, -2.433), (0.3279, 0.0227, -2.491), (0.2701, 0.0227, -2.549), (0.2701, 0.0227, -2.433), (0.2701, 0.08053, -2.409), (0.2701, 0.08053, -2.573), (0.2701, -0.001252, -2.491), (0.3518, 0.08053, -2.491), (0.2701, 0.1623, -2.491), (0.1883, 0.08053, -2.491), (0.6603, 0.05943, -3.922), (0.6603, 0.05943, -3.828), (0.6603, 0.1539, -3.922), (0.6603, 0.1539, -3.828), (0.7547, 0.05943, -3.922), (0.7547, 0.05943, -3.828), (0.7547, 0.1539, -3.922), (0.7547, 0.1539, -3.828), (0.6497, 0.1066, -3.933), (0.6497, 0.04882, -3.875), (0.6497, 0.1066, -3.817), (0.6497, 0.1645, -3.875), (0.7075, 0.1645, -3.933), (0.7075, 0.1645, -3.817), (0.7653, 0.1645, -3.875), (0.7653, 0.1066, -3.933), (0.7653, 0.1066, -3.817), (0.7653, 0.04882, -3.875), (0.7075, 0.04882, -3.933), (0.7075, 0.04882, -3.817), (0.7075, 0.1066, -3.793), (0.7075, 0.1066, -3.957), (0.7075, 0.02486, -3.875), (0.7893, 0.1066, -3.875), (0.7075, 0.1884, -3.875), (0.6257, 0.1066, -3.875), (0.3369, 0.2009, -1.851), (0.3369, 0.2009, -1.757), (0.3369, 0.2953, -1.851), (0.3369, 0.2953, -1.757), (0.4313, 0.2009, -1.851), (0.4313, 0.2009, -1.757), (0.4313, 0.2953, -1.851), (0.4313, 0.2953, -1.757), (0.3263, 0.2481, -1.862), (0.3263, 0.1902, -1.804), (0.3263, 0.2481, -1.746), (0.3263, 0.3059, -1.804), (0.3841, 0.3059, -1.862), (0.3841, 0.3059, -1.746), (0.4419, 0.3059, -1.804), (0.4419, 0.2481, -1.862), (0.4419, 0.2481, -1.746), (0.4419, 0.1902, -1.804), (0.3841, 0.1902, -1.862), (0.3841, 0.1902, -1.746), (0.3841, 0.2481, -1.722), (0.3841, 0.2481, -1.886), (0.3841, 0.1663, -1.804), (0.4659, 0.2481, -1.804), (0.3841, 0.3299, -1.804), (0.3023, 0.2481, -1.804), (-0.3995, 0.2009, -0.1567), (-0.3995, 0.2009, -0.06229), (-0.3995, 0.2953, -0.1567), (-0.3995, 0.2953, -0.06229), (-0.3051, 0.2009, -0.1567), (-0.3051, 0.2009, -0.06229), (-0.3051, 0.2953, -0.1567), (-0.3051, 0.2953, -0.06229), (-0.4101, 0.2481, -0.1673), (-0.4101, 0.1902, -0.1095), (-0.4101, 0.2481, -0.05168), (-0.4101, 0.3059, -0.1095), (-0.3523, 0.3059, -0.1673), (-0.3523, 0.3059, -0.05168), (-0.2944, 0.3059, -0.1095), (-0.2944, 0.2481, -0.1673), (-0.2944, 0.2481, -0.05168), (-0.2944, 0.1902, -0.1095), (-0.3523, 0.1902, -0.1673), (-0.3523, 0.1902, -0.05168), (-0.3523, 0.2481, -0.02773), (-0.3523, 0.2481, -0.1913), (-0.3523, 0.1663, -0.1095), (-0.2705, 0.2481, -0.1095), (-0.3523, 0.3299, -0.1095), (-0.4341, 0.2481, -0.1095), (0.1782, 0.2009, -0.9284), (0.1782, 0.2009, -0.834), (0.1782, 0.2953, -0.9284), (0.1782, 0.2953, -0.834), (0.2726, 0.2009, -0.9284), (0.2726, 0.2009, -0.834), (0.2726, 0.2953, -0.9284), (0.2726, 0.2953, -0.834), (0.1676, 0.2481, -0.939), (0.1676, 0.1902, -0.8812), (0.1676, 0.2481, -0.8234), (0.1676, 0.3059, -0.8812), (0.2254, 0.3059, -0.939), (0.2254, 0.3059, -0.8234), (0.2832, 0.3059, -0.8812), (0.2832, 0.2481, -0.939), (0.2832, 0.2481, -0.8234), (0.2832, 0.1902, -0.8812), (0.2254, 0.1902, -0.939), (0.2254, 0.1902, -0.8234), (0.2254, 0.2481, -0.7994), (0.2254, 0.2481, -0.963), (0.2254, 0.1663, -0.8812), (0.3072, 0.2481, -0.8812), (0.2254, 0.3299, -0.8812), (0.1436, 0.2481, -0.8812), (1.55, -0.3386, -4.951), (1.55, -0.3386, -4.856), (1.55, -0.2442, -4.951), (1.55, -0.2442, -4.856), (1.645, -0.3386, -4.951), (1.645, -0.3386, -4.856), (1.645, -0.2442, -4.951), (1.645, -0.2442, -4.856), (1.54, -0.2914, -4.961), (1.54, -0.3492, -4.904), (1.54, -0.2914, -4.846), (1.54, -0.2336, -4.904), (1.598, -0.2336, -4.961), (1.598, -0.2336, -4.846), (1.655, -0.2336, -4.904), (1.655, -0.2914, -4.961), (1.655, -0.2914, -4.846), (1.655, -0.3492, -4.904), (1.598, -0.3492, -4.961), (1.598, -0.3492, -4.846), (1.598, -0.2914, -4.822), (1.598, -0.2914, -4.985), (1.598, -0.3732, -4.904), (1.679, -0.2914, -4.904), (1.598, -0.2096, -4.904), (1.516, -0.2914, -4.904), (0.724, -0.4084, -2.942), (0.724, -0.4084, -2.847), (0.724, -0.314, -2.942), (0.724, -0.314, -2.847), (0.8184, -0.4084, -2.942), (0.8184, -0.4084, -2.847), (0.8184, -0.314, -2.942), (0.8184, -0.314, -2.847), (0.7134, -0.3612, -2.952), (0.7134, -0.419, -2.894), (0.7134, -0.3612, -2.837), (0.7134, -0.3034, -2.894), (0.7712, -0.3034, -2.952), (0.7712, -0.3034, -2.837), (0.829, -0.3034, -2.894), (0.829, -0.3612, -2.952), (0.829, -0.3612, -2.837), (0.829, -0.419, -2.894), (0.7712, -0.419, -2.952), (0.7712, -0.419, -2.837), (0.7712, -0.3612, -2.813), (0.7712, -0.3612, -2.976), (0.7712, -0.443, -2.894), (0.853, -0.3612, -2.894), (0.7712, -0.2794, -2.894), (0.6894, -0.3612, -2.894), (0.3683, -0.2667, -1.342), (0.3683, -0.2667, -1.247), (0.3683, -0.1723, -1.342), (0.3683, -0.1723, -1.247), (0.4627, -0.2667, -1.342), (0.4627, -0.2667, -1.247), (0.4627, -0.1723, -1.342), (0.4627, -0.1723, -1.247), (0.3577, -0.2195, -1.352), (0.3577, -0.2773, -1.294), (0.3577, -0.2195, -1.237), (0.3577, -0.1617, -1.294), (0.4155, -0.1617, -1.352), (0.4155, -0.1617, -1.237), (0.4733, -0.1617, -1.294), (0.4733, -0.2195, -1.352), (0.4733, -0.2195, -1.237), (0.4733, -0.2773, -1.294), (0.4155, -0.2773, -1.352), (0.4155, -0.2773, -1.237), (0.4155, -0.2195, -1.213), (0.4155, -0.2195, -1.376), (0.4155, -0.3013, -1.294), (0.4973, -0.2195, -1.294), (0.4155, -0.1377, -1.294), (0.3337, -0.2195, -1.294), (1.494, 0.1292, -4.691), (1.494, 0.1292, -4.597), (1.494, 0.2237, -4.691), (1.494, 0.2237, -4.597), (1.589, 0.1292, -4.691), (1.589, 0.1292, -4.597), (1.589, 0.2237, -4.691), (1.589, 0.2237, -4.597), (1.483, 0.1764, -4.702), (1.483, 0.1186, -4.644), (1.483, 0.1764, -4.586), (1.483, 0.2343, -4.644), (1.541, 0.2343, -4.702), (1.541, 0.2343, -4.586), (1.599, 0.2343, -4.644), (1.599, 0.1764, -4.702), (1.599, 0.1764, -4.586), (1.599, 0.1186, -4.644), (1.541, 0.1186, -4.702), (1.541, 0.1186, -4.586), (1.541, 0.1764, -4.562), (1.541, 0.1764, -4.726), (1.541, 0.09466, -4.644), (1.623, 0.1764, -4.644), (1.541, 0.2582, -4.644), (1.46, 0.1764, -4.644), (0.6826, -0.335, -4.311), (0.6826, -0.335, -4.216), (0.6826, -0.2406, -4.311), (0.6826, -0.2406, -4.216), (0.7771, -0.335, -4.311), (0.7771, -0.335, -4.216), (0.7771, -0.2406, -4.311), (0.7771, -0.2406, -4.216), (0.672, -0.2878, -4.321), (0.672, -0.3456, -4.264), (0.672, -0.2878, -4.206), (0.672, -0.23, -4.264), (0.7299, -0.23, -4.321), (0.7299, -0.23, -4.206), (0.7877, -0.23, -4.264), (0.7877, -0.2878, -4.321), (0.7877, -0.2878, -4.206), (0.7877, -0.3456, -4.264), (0.7299, -0.3456, -4.321), (0.7299, -0.3456, -4.206), (0.7299, -0.2878, -4.182), (0.7299, -0.2878, -4.345), (0.7299, -0.3696, -4.264), (0.8117, -0.2878, -4.264), (0.7299, -0.206, -4.264), (0.6481, -0.2878, -4.264), (-0.462, -0.2263, -0.3884), (-0.462, -0.2263, -0.2939), (-0.462, -0.1319, -0.3884), (-0.462, -0.1319, -0.2939), (-0.3676, -0.2263, -0.3884), (-0.3676, -0.2263, -0.2939), (-0.3676, -0.1319, -0.3884), (-0.3676, -0.1319, -0.2939), (-0.4726, -0.1791, -0.399), (-0.4726, -0.2369, -0.3412), (-0.4726, -0.1791, -0.2833), (-0.4726, -0.1212, -0.3412), (-0.4148, -0.1212, -0.399), (-0.4148, -0.1212, -0.2833), (-0.357, -0.1212, -0.3412), (-0.357, -0.1791, -0.399), (-0.357, -0.1791, -0.2833), (-0.357, -0.2369, -0.3412), (-0.4148, -0.2369, -0.399), (-0.4148, -0.2369, -0.2833), (-0.4148, -0.1791, -0.2594), (-0.4148, -0.1791, -0.4229), (-0.4148, -0.2609, -0.3412), (-0.333, -0.1791, -0.3412), (-0.4148, -0.09729, -0.3412), (-0.4966, -0.1791, -0.3412), (-0.1902, -0.006254, -1.422), (-0.1902, -0.006254, -1.328), (-0.1902, 0.08818, -1.422), (-0.1902, 0.08818, -1.328), (-0.09573, -0.006254, -1.422), (-0.09573, -0.006254, -1.328), (-0.09573, 0.08818, -1.422), (-0.09573, 0.08818, -1.328), (-0.2008, 0.04096, -1.433), (-0.2008, -0.01687, -1.375), (-0.2008, 0.04096, -1.317), (-0.2008, 0.09879, -1.375), (-0.1429, 0.09879, -1.433), (-0.1429, 0.09879, -1.317), (-0.08511, 0.09879, -1.375), (-0.08511, 0.04096, -1.433), (-0.08511, 0.04096, -1.317), (-0.08511, -0.01687, -1.375), (-0.1429, -0.01687, -1.433), (-0.1429, -0.01687, -1.317), (-0.1429, 0.04096, -1.293), (-0.1429, 0.04096, -1.457), (-0.1429, -0.04082, -1.375), (-0.06116, 0.04096, -1.375), (-0.1429, 0.1227, -1.375), (-0.2247, 0.04096, -1.375), (0.2251, -0.3819, -2.093), (0.2251, -0.3819, -1.998), (0.2251, -0.2875, -2.093), (0.2251, -0.2875, -1.998), (0.3195, -0.3819, -2.093), (0.3195, -0.3819, -1.998), (0.3195, -0.2875, -2.093), (0.3195, -0.2875, -1.998), (0.2145, -0.3347, -2.103), (0.2145, -0.3925, -2.046), (0.2145, -0.3347, -1.988), (0.2145, -0.2769, -2.046), (0.2723, -0.2769, -2.103), (0.2723, -0.2769, -1.988), (0.3301, -0.2769, -2.046), (0.3301, -0.3347, -2.103), (0.3301, -0.3347, -1.988), (0.3301, -0.3925, -2.046), (0.2723, -0.3925, -2.103), (0.2723, -0.3925, -1.988), (0.2723, -0.3347, -1.964), (0.2723, -0.3347, -2.127), (0.2723, -0.4165, -2.046), (0.3541, -0.3347, -2.046), (0.2723, -0.2529, -2.046), (0.1905, -0.3347, -2.046)], [], [(25, 10, 3, 11), (24, 13, 7, 14), (23, 16, 5, 17), (22, 19, 1, 9), (21, 15, 4, 18), (20, 10, 1, 19), (16, 20, 19, 5), (7, 13, 20, 16), (13, 3, 10, 20), (8, 21, 18, 0), (2, 12, 21, 8), (12, 6, 15, 21), (18, 22, 9, 0), (4, 17, 22, 18), (17, 5, 19, 22), (15, 23, 17, 4), (6, 14, 23, 15), (14, 7, 16, 23), (12, 24, 14, 6), (2, 11, 24, 12), (11, 3, 13, 24), (8, 25, 11, 2), (0, 9, 25, 8), (9, 1, 10, 25), (51, 36, 29, 37), (50, 39, 33, 40), (49, 42, 31, 43), (48, 45, 27, 35), (47, 41, 30, 44), (46, 36, 27, 45), (42, 46, 45, 31), (33, 39, 46, 42), (39, 29, 36, 46), (34, 47, 44, 26), (28, 38, 47, 34), (38, 32, 41, 47), (44, 48, 35, 26), (30, 43, 48, 44), (43, 31, 45, 48), (41, 49, 43, 30), (32, 40, 49, 41), (40, 33, 42, 49), (38, 50, 40, 32), (28, 37, 50, 38), (37, 29, 39, 50), (34, 51, 37, 28), (26, 35, 51, 34), (35, 27, 36, 51), (77, 62, 55, 63), (76, 65, 59, 66), (75, 68, 57, 69), (74, 71, 53, 61), (73, 67, 56, 70), (72, 62, 53, 71), (68, 72, 71, 57), (59, 65, 72, 68), (65, 55, 62, 72), (60, 73, 70, 52), (54, 64, 73, 60), (64, 58, 67, 73), (70, 74, 61, 52), (56, 69, 74, 70), (69, 57, 71, 74), (67, 75, 69, 56), (58, 66, 75, 67), (66, 59, 68, 75), (64, 76, 66, 58), (54, 63, 76, 64), (63, 55, 65, 76), (60, 77, 63, 54), (52, 61, 77, 60), (61, 53, 62, 77), (103, 88, 81, 89), (102, 91, 85, 92), (101, 94, 83, 95), (100, 97, 79, 87), (99, 93, 82, 96), (98, 88, 79, 97), (94, 98, 97, 83), (85, 91, 98, 94), (91, 81, 88, 98), (86, 99, 96, 78), (80, 90, 99, 86), (90, 84, 93, 99), (96, 100, 87, 78), (82, 95, 100, 96), (95, 83, 97, 100), (93, 101, 95, 82), (84, 92, 101, 93), (92, 85, 94, 101), (90, 102, 92, 84), (80, 89, 102, 90), (89, 81, 91, 102), (86, 103, 89, 80), (78, 87, 103, 86), (87, 79, 88, 103), (129, 114, 107, 115), (128, 117, 111, 118), (127, 120, 109, 121), (126, 123, 105, 113), (125, 119, 108, 122), (124, 114, 105, 123), (120, 124, 123, 109), (111, 117, 124, 120), (117, 107, 114, 124), (112, 125, 122, 104), (106, 116, 125, 112), (116, 110, 119, 125), (122, 126, 113, 104), (108, 121, 126, 122), (121, 109, 123, 126), (119, 127, 121, 108), (110, 118, 127, 119), (118, 111, 120, 127), (116, 128, 118, 110), (106, 115, 128, 116), (115, 107, 117, 128), (112, 129, 115, 106), (104, 113, 129, 112), (113, 105, 114, 129), (155, 140, 133, 141), (154, 143, 137, 144), (153, 146, 135, 147), (152, 149, 131, 139), (151, 145, 134, 148), (150, 140, 131, 149), (146, 150, 149, 135), (137, 143, 150, 146), (143, 133, 140, 150), (138, 151, 148, 130), (132, 142, 151, 138), (142, 136, 145, 151), (148, 152, 139, 130), (134, 147, 152, 148), (147, 135, 149, 152), (145, 153, 147, 134), (136, 144, 153, 145), (144, 137, 146, 153), (142, 154, 144, 136), (132, 141, 154, 142), (141, 133, 143, 154), (138, 155, 141, 132), (130, 139, 155, 138), (139, 131, 140, 155), (181, 166, 159, 167), (180, 169, 163, 170), (179, 172, 161, 173), (178, 175, 157, 165), (177, 171, 160, 174), (176, 166, 157, 175), (172, 176, 175, 161), (163, 169, 176, 172), (169, 159, 166, 176), (164, 177, 174, 156), (158, 168, 177, 164), (168, 162, 171, 177), (174, 178, 165, 156), (160, 173, 178, 174), (173, 161, 175, 178), (171, 179, 173, 160), (162, 170, 179, 171), (170, 163, 172, 179), (168, 180, 170, 162), (158, 167, 180, 168), (167, 159, 169, 180), (164, 181, 167, 158), (156, 165, 181, 164), (165, 157, 166, 181), (207, 192, 185, 193), (206, 195, 189, 196), (205, 198, 187, 199), (204, 201, 183, 191), (203, 197, 186, 200), (202, 192, 183, 201), (198, 202, 201, 187), (189, 195, 202, 198), (195, 185, 192, 202), (190, 203, 200, 182), (184, 194, 203, 190), (194, 188, 197, 203), (200, 204, 191, 182), (186, 199, 204, 200), (199, 187, 201, 204), (197, 205, 199, 186), (188, 196, 205, 197), (196, 189, 198, 205), (194, 206, 196, 188), (184, 193, 206, 194), (193, 185, 195, 206), (190, 207, 193, 184), (182, 191, 207, 190), (191, 183, 192, 207), (233, 218, 211, 219), (232, 221, 215, 222), (231, 224, 213, 225), (230, 227, 209, 217), (229, 223, 212, 226), (228, 218, 209, 227), (224, 228, 227, 213), (215, 221, 228, 224), (221, 211, 218, 228), (216, 229, 226, 208), (210, 220, 229, 216), (220, 214, 223, 229), (226, 230, 217, 208), (212, 225, 230, 226), (225, 213, 227, 230), (223, 231, 225, 212), (214, 222, 231, 223), (222, 215, 224, 231), (220, 232, 222, 214), (210, 219, 232, 220), (219, 211, 221, 232), (216, 233, 219, 210), (208, 217, 233, 216), (217, 209, 218, 233), (259, 244, 237, 245), (258, 247, 241, 248), (257, 250, 239, 251), (256, 253, 235, 243), (255, 249, 238, 252), (254, 244, 235, 253), (250, 254, 253, 239), (241, 247, 254, 250), (247, 237, 244, 254), (242, 255, 252, 234), (236, 246, 255, 242), (246, 240, 249, 255), (252, 256, 243, 234), (238, 251, 256, 252), (251, 239, 253, 256), (249, 257, 251, 238), (240, 248, 257, 249), (248, 241, 250, 257), (246, 258, 248, 240), (236, 245, 258, 246), (245, 237, 247, 258), (242, 259, 245, 236), (234, 243, 259, 242), (243, 235, 244, 259), (285, 270, 263, 271), (284, 273, 267, 274), (283, 276, 265, 277), (282, 279, 261, 269), (281, 275, 264, 278), (280, 270, 261, 279), (276, 280, 279, 265), (267, 273, 280, 276), (273, 263, 270, 280), (268, 281, 278, 260), (262, 272, 281, 268), (272, 266, 275, 281), (278, 282, 269, 260), (264, 277, 282, 278), (277, 265, 279, 282), (275, 283, 277, 264), (266, 274, 283, 275), (274, 267, 276, 283), (272, 284, 274, 266), (262, 271, 284, 272), (271, 263, 273, 284), (268, 285, 271, 262), (260, 269, 285, 268), (269, 261, 270, 285), (311, 296, 289, 297), (310, 299, 293, 300), (309, 302, 291, 303), (308, 305, 287, 295), (307, 301, 290, 304), (306, 296, 287, 305), (302, 306, 305, 291), (293, 299, 306, 302), (299, 289, 296, 306), (294, 307, 304, 286), (288, 298, 307, 294), (298, 292, 301, 307), (304, 308, 295, 286), (290, 303, 308, 304), (303, 291, 305, 308), (301, 309, 303, 290), (292, 300, 309, 301), (300, 293, 302, 309), (298, 310, 300, 292), (288, 297, 310, 298), (297, 289, 299, 310), (294, 311, 297, 288), (286, 295, 311, 294), (295, 287, 296, 311), (337, 322, 315, 323), (336, 325, 319, 326), (335, 328, 317, 329), (334, 331, 313, 321), (333, 327, 316, 330), (332, 322, 313, 331), (328, 332, 331, 317), (319, 325, 332, 328), (325, 315, 322, 332), (320, 333, 330, 312), (314, 324, 333, 320), (324, 318, 327, 333), (330, 334, 321, 312), (316, 329, 334, 330), (329, 317, 331, 334), (327, 335, 329, 316), (318, 326, 335, 327), (326, 319, 328, 335), (324, 336, 326, 318), (314, 323, 336, 324), (323, 315, 325, 336), (320, 337, 323, 314), (312, 321, 337, 320), (321, 313, 322, 337), (363, 348, 341, 349), (362, 351, 345, 352), (361, 354, 343, 355), (360, 357, 339, 347), (359, 353, 342, 356), (358, 348, 339, 357), (354, 358, 357, 343), (345, 351, 358, 354), (351, 341, 348, 358), (346, 359, 356, 338), (340, 350, 359, 346), (350, 344, 353, 359), (356, 360, 347, 338), (342, 355, 360, 356), (355, 343, 357, 360), (353, 361, 355, 342), (344, 352, 361, 353), (352, 345, 354, 361), (350, 362, 352, 344), (340, 349, 362, 350), (349, 341, 351, 362), (346, 363, 349, 340), (338, 347, 363, 346), (347, 339, 348, 363), (389, 374, 367, 375), (388, 377, 371, 378), (387, 380, 369, 381), (386, 383, 365, 373), (385, 379, 368, 382), (384, 374, 365, 383), (380, 384, 383, 369), (371, 377, 384, 380), (377, 367, 374, 384), (372, 385, 382, 364), (366, 376, 385, 372), (376, 370, 379, 385), (382, 386, 373, 364), (368, 381, 386, 382), (381, 369, 383, 386), (379, 387, 381, 368), (370, 378, 387, 379), (378, 371, 380, 387), (376, 388, 378, 370), (366, 375, 388, 376), (375, 367, 377, 388), (372, 389, 375, 366), (364, 373, 389, 372), (373, 365, 374, 389)])
_uv = me_cube_016.uv_layers.new(name='UVMap')
_uv.uv.foreach_set('vector', [0.5, 0.125, 0.625, 0.125, 0.625, 0.25, 0.5, 0.25, 0.5, 0.375, 0.625, 0.375, 0.625, 0.5, 0.5, 0.5, 0.5, 0.625, 0.625, 0.625, 0.625, 0.75, 0.5, 0.75, 0.5, 0.875, 0.625, 0.875, 0.625, 1.0, 0.5, 1.0, 0.25, 0.625, 0.375, 0.625, 0.375, 0.75, 0.25, 0.75, 0.75, 0.625, 0.875, 0.625, 0.875, 0.75, 0.75, 0.75, 0.625, 0.625, 0.75, 0.625, 0.75, 0.75, 0.625, 0.75, 0.625, 0.5, 0.75, 0.5, 0.75, 0.625, 0.625, 0.625, 0.75, 0.5, 0.875, 0.5, 0.875, 0.625, 0.75, 0.625, 0.125, 0.625, 0.25, 0.625, 0.25, 0.75, 0.125, 0.75, 0.125, 0.5, 0.25, 0.5, 0.25, 0.625, 0.125, 0.625, 0.25, 0.5, 0.375, 0.5, 0.375, 0.625, 0.25, 0.625, 0.375, 0.875, 0.5, 0.875, 0.5, 1.0, 0.375, 1.0, 0.375, 0.75, 0.5, 0.75, 0.5, 0.875, 0.375, 0.875, 0.5, 0.75, 0.625, 0.75, 0.625, 0.875, 0.5, 0.875, 0.375, 0.625, 0.5, 0.625, 0.5, 0.75, 0.375, 0.75, 0.375, 0.5, 0.5, 0.5, 0.5, 0.625, 0.375, 0.625, 0.5, 0.5, 0.625, 0.5, 0.625, 0.625, 0.5, 0.625, 0.375, 0.375, 0.5, 0.375, 0.5, 0.5, 0.375, 0.5, 0.375, 0.25, 0.5, 0.25, 0.5, 0.375, 0.375, 0.375, 0.5, 0.25, 0.625, 0.25, 0.625, 0.375, 0.5, 0.375, 0.375, 0.125, 0.5, 0.125, 0.5, 0.25, 0.375, 0.25, 0.375, 0.0, 0.5, 0.0, 0.5, 0.125, 0.375, 0.125, 0.5, 0.0, 0.625, 0.0, 0.625, 0.125, 0.5, 0.125, 0.5, 0.125, 0.625, 0.125, 0.625, 0.25, 0.5, 0.25, 0.5, 0.375, 0.625, 0.375, 0.625, 0.5, 0.5, 0.5, 0.5, 0.625, 0.625, 0.625, 0.625, 0.75, 0.5, 0.75, 0.5, 0.875, 0.625, 0.875, 0.625, 1.0, 0.5, 1.0, 0.25, 0.625, 0.375, 0.625, 0.375, 0.75, 0.25, 0.75, 0.75, 0.625, 0.875, 0.625, 0.875, 0.75, 0.75, 0.75, 0.625, 0.625, 0.75, 0.625, 0.75, 0.75, 0.625, 0.75, 0.625, 0.5, 0.75, 0.5, 0.75, 0.625, 0.625, 0.625, 0.75, 0.5, 0.875, 0.5, 0.875, 0.625, 0.75, 0.625, 0.125, 0.625, 0.25, 0.625, 0.25, 0.75, 0.125, 0.75, 0.125, 0.5, 0.25, 0.5, 0.25, 0.625, 0.125, 0.625, 0.25, 0.5, 0.375, 0.5, 0.375, 0.625, 0.25, 0.625, 0.375, 0.875, 0.5, 0.875, 0.5, 1.0, 0.375, 1.0, 0.375, 0.75, 0.5, 0.75, 0.5, 0.875, 0.375, 0.875, 0.5, 0.75, 0.625, 0.75, 0.625, 0.875, 0.5, 0.875, 0.375, 0.625, 0.5, 0.625, 0.5, 0.75, 0.375, 0.75, 0.375, 0.5, 0.5, 0.5, 0.5, 0.625, 0.375, 0.625, 0.5, 0.5, 0.625, 0.5, 0.625, 0.625, 0.5, 0.625, 0.375, 0.375, 0.5, 0.375, 0.5, 0.5, 0.375, 0.5, 0.375, 0.25, 0.5, 0.25, 0.5, 0.375, 0.375, 0.375, 0.5, 0.25, 0.625, 0.25, 0.625, 0.375, 0.5, 0.375, 0.375, 0.125, 0.5, 0.125, 0.5, 0.25, 0.375, 0.25, 0.375, 0.0, 0.5, 0.0, 0.5, 0.125, 0.375, 0.125, 0.5, 0.0, 0.625, 0.0, 0.625, 0.125, 0.5, 0.125, 0.5, 0.125, 0.625, 0.125, 0.625, 0.25, 0.5, 0.25, 0.5, 0.375, 0.625, 0.375, 0.625, 0.5, 0.5, 0.5, 0.5, 0.625, 0.625, 0.625, 0.625, 0.75, 0.5, 0.75, 0.5, 0.875, 0.625, 0.875, 0.625, 1.0, 0.5, 1.0, 0.25, 0.625, 0.375, 0.625, 0.375, 0.75, 0.25, 0.75, 0.75, 0.625, 0.875, 0.625, 0.875, 0.75, 0.75, 0.75, 0.625, 0.625, 0.75, 0.625, 0.75, 0.75, 0.625, 0.75, 0.625, 0.5, 0.75, 0.5, 0.75, 0.625, 0.625, 0.625, 0.75, 0.5, 0.875, 0.5, 0.875, 0.625, 0.75, 0.625, 0.125, 0.625, 0.25, 0.625, 0.25, 0.75, 0.125, 0.75, 0.125, 0.5, 0.25, 0.5, 0.25, 0.625, 0.125, 0.625, 0.25, 0.5, 0.375, 0.5, 0.375, 0.625, 0.25, 0.625, 0.375, 0.875, 0.5, 0.875, 0.5, 1.0, 0.375, 1.0, 0.375, 0.75, 0.5, 0.75, 0.5, 0.875, 0.375, 0.875, 0.5, 0.75, 0.625, 0.75, 0.625, 0.875, 0.5, 0.875, 0.375, 0.625, 0.5, 0.625, 0.5, 0.75, 0.375, 0.75, 0.375, 0.5, 0.5, 0.5, 0.5, 0.625, 0.375, 0.625, 0.5, 0.5, 0.625, 0.5, 0.625, 0.625, 0.5, 0.625, 0.375, 0.375, 0.5, 0.375, 0.5, 0.5, 0.375, 0.5, 0.375, 0.25, 0.5, 0.25, 0.5, 0.375, 0.375, 0.375, 0.5, 0.25, 0.625, 0.25, 0.625, 0.375, 0.5, 0.375, 0.375, 0.125, 0.5, 0.125, 0.5, 0.25, 0.375, 0.25, 0.375, 0.0, 0.5, 0.0, 0.5, 0.125, 0.375, 0.125, 0.5, 0.0, 0.625, 0.0, 0.625, 0.125, 0.5, 0.125, 0.5, 0.125, 0.625, 0.125, 0.625, 0.25, 0.5, 0.25, 0.5, 0.375, 0.625, 0.375, 0.625, 0.5, 0.5, 0.5, 0.5, 0.625, 0.625, 0.625, 0.625, 0.75, 0.5, 0.75, 0.5, 0.875, 0.625, 0.875, 0.625, 1.0, 0.5, 1.0, 0.25, 0.625, 0.375, 0.625, 0.375, 0.75, 0.25, 0.75, 0.75, 0.625, 0.875, 0.625, 0.875, 0.75, 0.75, 0.75, 0.625, 0.625, 0.75, 0.625, 0.75, 0.75, 0.625, 0.75, 0.625, 0.5, 0.75, 0.5, 0.75, 0.625, 0.625, 0.625, 0.75, 0.5, 0.875, 0.5, 0.875, 0.625, 0.75, 0.625, 0.125, 0.625, 0.25, 0.625, 0.25, 0.75, 0.125, 0.75, 0.125, 0.5, 0.25, 0.5, 0.25, 0.625, 0.125, 0.625, 0.25, 0.5, 0.375, 0.5, 0.375, 0.625, 0.25, 0.625, 0.375, 0.875, 0.5, 0.875, 0.5, 1.0, 0.375, 1.0, 0.375, 0.75, 0.5, 0.75, 0.5, 0.875, 0.375, 0.875, 0.5, 0.75, 0.625, 0.75, 0.625, 0.875, 0.5, 0.875, 0.375, 0.625, 0.5, 0.625, 0.5, 0.75, 0.375, 0.75, 0.375, 0.5, 0.5, 0.5, 0.5, 0.625, 0.375, 0.625, 0.5, 0.5, 0.625, 0.5, 0.625, 0.625, 0.5, 0.625, 0.375, 0.375, 0.5, 0.375, 0.5, 0.5, 0.375, 0.5, 0.375, 0.25, 0.5, 0.25, 0.5, 0.375, 0.375, 0.375, 0.5, 0.25, 0.625, 0.25, 0.625, 0.375, 0.5, 0.375, 0.375, 0.125, 0.5, 0.125, 0.5, 0.25, 0.375, 0.25, 0.375, 0.0, 0.5, 0.0, 0.5, 0.125, 0.375, 0.125, 0.5, 0.0, 0.625, 0.0, 0.625, 0.125, 0.5, 0.125, 0.5, 0.125, 0.625, 0.125, 0.625, 0.25, 0.5, 0.25, 0.5, 0.375, 0.625, 0.375, 0.625, 0.5, 0.5, 0.5, 0.5, 0.625, 0.625, 0.625, 0.625, 0.75, 0.5, 0.75, 0.5, 0.875, 0.625, 0.875, 0.625, 1.0, 0.5, 1.0, 0.25, 0.625, 0.375, 0.625, 0.375, 0.75, 0.25, 0.75, 0.75, 0.625, 0.875, 0.625, 0.875, 0.75, 0.75, 0.75, 0.625, 0.625, 0.75, 0.625, 0.75, 0.75, 0.625, 0.75, 0.625, 0.5, 0.75, 0.5, 0.75, 0.625, 0.625, 0.625, 0.75, 0.5, 0.875, 0.5, 0.875, 0.625, 0.75, 0.625, 0.125, 0.625, 0.25, 0.625, 0.25, 0.75, 0.125, 0.75, 0.125, 0.5, 0.25, 0.5, 0.25, 0.625, 0.125, 0.625, 0.25, 0.5, 0.375, 0.5, 0.375, 0.625, 0.25, 0.625, 0.375, 0.875, 0.5, 0.875, 0.5, 1.0, 0.375, 1.0, 0.375, 0.75, 0.5, 0.75, 0.5, 0.875, 0.375, 0.875, 0.5, 0.75, 0.625, 0.75, 0.625, 0.875, 0.5, 0.875, 0.375, 0.625, 0.5, 0.625, 0.5, 0.75, 0.375, 0.75, 0.375, 0.5, 0.5, 0.5, 0.5, 0.625, 0.375, 0.625, 0.5, 0.5, 0.625, 0.5, 0.625, 0.625, 0.5, 0.625, 0.375, 0.375, 0.5, 0.375, 0.5, 0.5, 0.375, 0.5, 0.375, 0.25, 0.5, 0.25, 0.5, 0.375, 0.375, 0.375, 0.5, 0.25, 0.625, 0.25, 0.625, 0.375, 0.5, 0.375, 0.375, 0.125, 0.5, 0.125, 0.5, 0.25, 0.375, 0.25, 0.375, 0.0, 0.5, 0.0, 0.5, 0.125, 0.375, 0.125, 0.5, 0.0, 0.625, 0.0, 0.625, 0.125, 0.5, 0.125, 0.5, 0.125, 0.625, 0.125, 0.625, 0.25, 0.5, 0.25, 0.5, 0.375, 0.625, 0.375, 0.625, 0.5, 0.5, 0.5, 0.5, 0.625, 0.625, 0.625, 0.625, 0.75, 0.5, 0.75, 0.5, 0.875, 0.625, 0.875, 0.625, 1.0, 0.5, 1.0, 0.25, 0.625, 0.375, 0.625, 0.375, 0.75, 0.25, 0.75, 0.75, 0.625, 0.875, 0.625, 0.875, 0.75, 0.75, 0.75, 0.625, 0.625, 0.75, 0.625, 0.75, 0.75, 0.625, 0.75, 0.625, 0.5, 0.75, 0.5, 0.75, 0.625, 0.625, 0.625, 0.75, 0.5, 0.875, 0.5, 0.875, 0.625, 0.75, 0.625, 0.125, 0.625, 0.25, 0.625, 0.25, 0.75, 0.125, 0.75, 0.125, 0.5, 0.25, 0.5, 0.25, 0.625, 0.125, 0.625, 0.25, 0.5, 0.375, 0.5, 0.375, 0.625, 0.25, 0.625, 0.375, 0.875, 0.5, 0.875, 0.5, 1.0, 0.375, 1.0, 0.375, 0.75, 0.5, 0.75, 0.5, 0.875, 0.375, 0.875, 0.5, 0.75, 0.625, 0.75, 0.625, 0.875, 0.5, 0.875, 0.375, 0.625, 0.5, 0.625, 0.5, 0.75, 0.375, 0.75, 0.375, 0.5, 0.5, 0.5, 0.5, 0.625, 0.375, 0.625, 0.5, 0.5, 0.625, 0.5, 0.625, 0.625, 0.5, 0.625, 0.375, 0.375, 0.5, 0.375, 0.5, 0.5, 0.375, 0.5, 0.375, 0.25, 0.5, 0.25, 0.5, 0.375, 0.375, 0.375, 0.5, 0.25, 0.625, 0.25, 0.625, 0.375, 0.5, 0.375, 0.375, 0.125, 0.5, 0.125, 0.5, 0.25, 0.375, 0.25, 0.375, 0.0, 0.5, 0.0, 0.5, 0.125, 0.375, 0.125, 0.5, 0.0, 0.625, 0.0, 0.625, 0.125, 0.5, 0.125, 0.5, 0.125, 0.625, 0.125, 0.625, 0.25, 0.5, 0.25, 0.5, 0.375, 0.625, 0.375, 0.625, 0.5, 0.5, 0.5, 0.5, 0.625, 0.625, 0.625, 0.625, 0.75, 0.5, 0.75, 0.5, 0.875, 0.625, 0.875, 0.625, 1.0, 0.5, 1.0, 0.25, 0.625, 0.375, 0.625, 0.375, 0.75, 0.25, 0.75, 0.75, 0.625, 0.875, 0.625, 0.875, 0.75, 0.75, 0.75, 0.625, 0.625, 0.75, 0.625, 0.75, 0.75, 0.625, 0.75, 0.625, 0.5, 0.75, 0.5, 0.75, 0.625, 0.625, 0.625, 0.75, 0.5, 0.875, 0.5, 0.875, 0.625, 0.75, 0.625, 0.125, 0.625, 0.25, 0.625, 0.25, 0.75, 0.125, 0.75, 0.125, 0.5, 0.25, 0.5, 0.25, 0.625, 0.125, 0.625, 0.25, 0.5, 0.375, 0.5, 0.375, 0.625, 0.25, 0.625, 0.375, 0.875, 0.5, 0.875, 0.5, 1.0, 0.375, 1.0, 0.375, 0.75, 0.5, 0.75, 0.5, 0.875, 0.375, 0.875, 0.5, 0.75, 0.625, 0.75, 0.625, 0.875, 0.5, 0.875, 0.375, 0.625, 0.5, 0.625, 0.5, 0.75, 0.375, 0.75, 0.375, 0.5, 0.5, 0.5, 0.5, 0.625, 0.375, 0.625, 0.5, 0.5, 0.625, 0.5, 0.625, 0.625, 0.5, 0.625, 0.375, 0.375, 0.5, 0.375, 0.5, 0.5, 0.375, 0.5, 0.375, 0.25, 0.5, 0.25, 0.5, 0.375, 0.375, 0.375, 0.5, 0.25, 0.625, 0.25, 0.625, 0.375, 0.5, 0.375, 0.375, 0.125, 0.5, 0.125, 0.5, 0.25, 0.375, 0.25, 0.375, 0.0, 0.5, 0.0, 0.5, 0.125, 0.375, 0.125, 0.5, 0.0, 0.625, 0.0, 0.625, 0.125, 0.5, 0.125, 0.5, 0.125, 0.625, 0.125, 0.625, 0.25, 0.5, 0.25, 0.5, 0.375, 0.625, 0.375, 0.625, 0.5, 0.5, 0.5, 0.5, 0.625, 0.625, 0.625, 0.625, 0.75, 0.5, 0.75, 0.5, 0.875, 0.625, 0.875, 0.625, 1.0, 0.5, 1.0, 0.25, 0.625, 0.375, 0.625, 0.375, 0.75, 0.25, 0.75, 0.75, 0.625, 0.875, 0.625, 0.875, 0.75, 0.75, 0.75, 0.625, 0.625, 0.75, 0.625, 0.75, 0.75, 0.625, 0.75, 0.625, 0.5, 0.75, 0.5, 0.75, 0.625, 0.625, 0.625, 0.75, 0.5, 0.875, 0.5, 0.875, 0.625, 0.75, 0.625, 0.125, 0.625, 0.25, 0.625, 0.25, 0.75, 0.125, 0.75, 0.125, 0.5, 0.25, 0.5, 0.25, 0.625, 0.125, 0.625, 0.25, 0.5, 0.375, 0.5, 0.375, 0.625, 0.25, 0.625, 0.375, 0.875, 0.5, 0.875, 0.5, 1.0, 0.375, 1.0, 0.375, 0.75, 0.5, 0.75, 0.5, 0.875, 0.375, 0.875, 0.5, 0.75, 0.625, 0.75, 0.625, 0.875, 0.5, 0.875, 0.375, 0.625, 0.5, 0.625, 0.5, 0.75, 0.375, 0.75, 0.375, 0.5, 0.5, 0.5, 0.5, 0.625, 0.375, 0.625, 0.5, 0.5, 0.625, 0.5, 0.625, 0.625, 0.5, 0.625, 0.375, 0.375, 0.5, 0.375, 0.5, 0.5, 0.375, 0.5, 0.375, 0.25, 0.5, 0.25, 0.5, 0.375, 0.375, 0.375, 0.5, 0.25, 0.625, 0.25, 0.625, 0.375, 0.5, 0.375, 0.375, 0.125, 0.5, 0.125, 0.5, 0.25, 0.375, 0.25, 0.375, 0.0, 0.5, 0.0, 0.5, 0.125, 0.375, 0.125, 0.5, 0.0, 0.625, 0.0, 0.625, 0.125, 0.5, 0.125, 0.5, 0.125, 0.625, 0.125, 0.625, 0.25, 0.5, 0.25, 0.5, 0.375, 0.625, 0.375, 0.625, 0.5, 0.5, 0.5, 0.5, 0.625, 0.625, 0.625, 0.625, 0.75, 0.5, 0.75, 0.5, 0.875, 0.625, 0.875, 0.625, 1.0, 0.5, 1.0, 0.25, 0.625, 0.375, 0.625, 0.375, 0.75, 0.25, 0.75, 0.75, 0.625, 0.875, 0.625, 0.875, 0.75, 0.75, 0.75, 0.625, 0.625, 0.75, 0.625, 0.75, 0.75, 0.625, 0.75, 0.625, 0.5, 0.75, 0.5, 0.75, 0.625, 0.625, 0.625, 0.75, 0.5, 0.875, 0.5, 0.875, 0.625, 0.75, 0.625, 0.125, 0.625, 0.25, 0.625, 0.25, 0.75, 0.125, 0.75, 0.125, 0.5, 0.25, 0.5, 0.25, 0.625, 0.125, 0.625, 0.25, 0.5, 0.375, 0.5, 0.375, 0.625, 0.25, 0.625, 0.375, 0.875, 0.5, 0.875, 0.5, 1.0, 0.375, 1.0, 0.375, 0.75, 0.5, 0.75, 0.5, 0.875, 0.375, 0.875, 0.5, 0.75, 0.625, 0.75, 0.625, 0.875, 0.5, 0.875, 0.375, 0.625, 0.5, 0.625, 0.5, 0.75, 0.375, 0.75, 0.375, 0.5, 0.5, 0.5, 0.5, 0.625, 0.375, 0.625, 0.5, 0.5, 0.625, 0.5, 0.625, 0.625, 0.5, 0.625, 0.375, 0.375, 0.5, 0.375, 0.5, 0.5, 0.375, 0.5, 0.375, 0.25, 0.5, 0.25, 0.5, 0.375, 0.375, 0.375, 0.5, 0.25, 0.625, 0.25, 0.625, 0.375, 0.5, 0.375, 0.375, 0.125, 0.5, 0.125, 0.5, 0.25, 0.375, 0.25, 0.375, 0.0, 0.5, 0.0, 0.5, 0.125, 0.375, 0.125, 0.5, 0.0, 0.625, 0.0, 0.625, 0.125, 0.5, 0.125, 0.5, 0.125, 0.625, 0.125, 0.625, 0.25, 0.5, 0.25, 0.5, 0.375, 0.625, 0.375, 0.625, 0.5, 0.5, 0.5, 0.5, 0.625, 0.625, 0.625, 0.625, 0.75, 0.5, 0.75, 0.5, 0.875, 0.625, 0.875, 0.625, 1.0, 0.5, 1.0, 0.25, 0.625, 0.375, 0.625, 0.375, 0.75, 0.25, 0.75, 0.75, 0.625, 0.875, 0.625, 0.875, 0.75, 0.75, 0.75, 0.625, 0.625, 0.75, 0.625, 0.75, 0.75, 0.625, 0.75, 0.625, 0.5, 0.75, 0.5, 0.75, 0.625, 0.625, 0.625, 0.75, 0.5, 0.875, 0.5, 0.875, 0.625, 0.75, 0.625, 0.125, 0.625, 0.25, 0.625, 0.25, 0.75, 0.125, 0.75, 0.125, 0.5, 0.25, 0.5, 0.25, 0.625, 0.125, 0.625, 0.25, 0.5, 0.375, 0.5, 0.375, 0.625, 0.25, 0.625, 0.375, 0.875, 0.5, 0.875, 0.5, 1.0, 0.375, 1.0, 0.375, 0.75, 0.5, 0.75, 0.5, 0.875, 0.375, 0.875, 0.5, 0.75, 0.625, 0.75, 0.625, 0.875, 0.5, 0.875, 0.375, 0.625, 0.5, 0.625, 0.5, 0.75, 0.375, 0.75, 0.375, 0.5, 0.5, 0.5, 0.5, 0.625, 0.375, 0.625, 0.5, 0.5, 0.625, 0.5, 0.625, 0.625, 0.5, 0.625, 0.375, 0.375, 0.5, 0.375, 0.5, 0.5, 0.375, 0.5, 0.375, 0.25, 0.5, 0.25, 0.5, 0.375, 0.375, 0.375, 0.5, 0.25, 0.625, 0.25, 0.625, 0.375, 0.5, 0.375, 0.375, 0.125, 0.5, 0.125, 0.5, 0.25, 0.375, 0.25, 0.375, 0.0, 0.5, 0.0, 0.5, 0.125, 0.375, 0.125, 0.5, 0.0, 0.625, 0.0, 0.625, 0.125, 0.5, 0.125, 0.5, 0.125, 0.625, 0.125, 0.625, 0.25, 0.5, 0.25, 0.5, 0.375, 0.625, 0.375, 0.625, 0.5, 0.5, 0.5, 0.5, 0.625, 0.625, 0.625, 0.625, 0.75, 0.5, 0.75, 0.5, 0.875, 0.625, 0.875, 0.625, 1.0, 0.5, 1.0, 0.25, 0.625, 0.375, 0.625, 0.375, 0.75, 0.25, 0.75, 0.75, 0.625, 0.875, 0.625, 0.875, 0.75, 0.75, 0.75, 0.625, 0.625, 0.75, 0.625, 0.75, 0.75, 0.625, 0.75, 0.625, 0.5, 0.75, 0.5, 0.75, 0.625, 0.625, 0.625, 0.75, 0.5, 0.875, 0.5, 0.875, 0.625, 0.75, 0.625, 0.125, 0.625, 0.25, 0.625, 0.25, 0.75, 0.125, 0.75, 0.125, 0.5, 0.25, 0.5, 0.25, 0.625, 0.125, 0.625, 0.25, 0.5, 0.375, 0.5, 0.375, 0.625, 0.25, 0.625, 0.375, 0.875, 0.5, 0.875, 0.5, 1.0, 0.375, 1.0, 0.375, 0.75, 0.5, 0.75, 0.5, 0.875, 0.375, 0.875, 0.5, 0.75, 0.625, 0.75, 0.625, 0.875, 0.5, 0.875, 0.375, 0.625, 0.5, 0.625, 0.5, 0.75, 0.375, 0.75, 0.375, 0.5, 0.5, 0.5, 0.5, 0.625, 0.375, 0.625, 0.5, 0.5, 0.625, 0.5, 0.625, 0.625, 0.5, 0.625, 0.375, 0.375, 0.5, 0.375, 0.5, 0.5, 0.375, 0.5, 0.375, 0.25, 0.5, 0.25, 0.5, 0.375, 0.375, 0.375, 0.5, 0.25, 0.625, 0.25, 0.625, 0.375, 0.5, 0.375, 0.375, 0.125, 0.5, 0.125, 0.5, 0.25, 0.375, 0.25, 0.375, 0.0, 0.5, 0.0, 0.5, 0.125, 0.375, 0.125, 0.5, 0.0, 0.625, 0.0, 0.625, 0.125, 0.5, 0.125, 0.5, 0.125, 0.625, 0.125, 0.625, 0.25, 0.5, 0.25, 0.5, 0.375, 0.625, 0.375, 0.625, 0.5, 0.5, 0.5, 0.5, 0.625, 0.625, 0.625, 0.625, 0.75, 0.5, 0.75, 0.5, 0.875, 0.625, 0.875, 0.625, 1.0, 0.5, 1.0, 0.25, 0.625, 0.375, 0.625, 0.375, 0.75, 0.25, 0.75, 0.75, 0.625, 0.875, 0.625, 0.875, 0.75, 0.75, 0.75, 0.625, 0.625, 0.75, 0.625, 0.75, 0.75, 0.625, 0.75, 0.625, 0.5, 0.75, 0.5, 0.75, 0.625, 0.625, 0.625, 0.75, 0.5, 0.875, 0.5, 0.875, 0.625, 0.75, 0.625, 0.125, 0.625, 0.25, 0.625, 0.25, 0.75, 0.125, 0.75, 0.125, 0.5, 0.25, 0.5, 0.25, 0.625, 0.125, 0.625, 0.25, 0.5, 0.375, 0.5, 0.375, 0.625, 0.25, 0.625, 0.375, 0.875, 0.5, 0.875, 0.5, 1.0, 0.375, 1.0, 0.375, 0.75, 0.5, 0.75, 0.5, 0.875, 0.375, 0.875, 0.5, 0.75, 0.625, 0.75, 0.625, 0.875, 0.5, 0.875, 0.375, 0.625, 0.5, 0.625, 0.5, 0.75, 0.375, 0.75, 0.375, 0.5, 0.5, 0.5, 0.5, 0.625, 0.375, 0.625, 0.5, 0.5, 0.625, 0.5, 0.625, 0.625, 0.5, 0.625, 0.375, 0.375, 0.5, 0.375, 0.5, 0.5, 0.375, 0.5, 0.375, 0.25, 0.5, 0.25, 0.5, 0.375, 0.375, 0.375, 0.5, 0.25, 0.625, 0.25, 0.625, 0.375, 0.5, 0.375, 0.375, 0.125, 0.5, 0.125, 0.5, 0.25, 0.375, 0.25, 0.375, 0.0, 0.5, 0.0, 0.5, 0.125, 0.375, 0.125, 0.5, 0.0, 0.625, 0.0, 0.625, 0.125, 0.5, 0.125, 0.5, 0.125, 0.625, 0.125, 0.625, 0.25, 0.5, 0.25, 0.5, 0.375, 0.625, 0.375, 0.625, 0.5, 0.5, 0.5, 0.5, 0.625, 0.625, 0.625, 0.625, 0.75, 0.5, 0.75, 0.5, 0.875, 0.625, 0.875, 0.625, 1.0, 0.5, 1.0, 0.25, 0.625, 0.375, 0.625, 0.375, 0.75, 0.25, 0.75, 0.75, 0.625, 0.875, 0.625, 0.875, 0.75, 0.75, 0.75, 0.625, 0.625, 0.75, 0.625, 0.75, 0.75, 0.625, 0.75, 0.625, 0.5, 0.75, 0.5, 0.75, 0.625, 0.625, 0.625, 0.75, 0.5, 0.875, 0.5, 0.875, 0.625, 0.75, 0.625, 0.125, 0.625, 0.25, 0.625, 0.25, 0.75, 0.125, 0.75, 0.125, 0.5, 0.25, 0.5, 0.25, 0.625, 0.125, 0.625, 0.25, 0.5, 0.375, 0.5, 0.375, 0.625, 0.25, 0.625, 0.375, 0.875, 0.5, 0.875, 0.5, 1.0, 0.375, 1.0, 0.375, 0.75, 0.5, 0.75, 0.5, 0.875, 0.375, 0.875, 0.5, 0.75, 0.625, 0.75, 0.625, 0.875, 0.5, 0.875, 0.375, 0.625, 0.5, 0.625, 0.5, 0.75, 0.375, 0.75, 0.375, 0.5, 0.5, 0.5, 0.5, 0.625, 0.375, 0.625, 0.5, 0.5, 0.625, 0.5, 0.625, 0.625, 0.5, 0.625, 0.375, 0.375, 0.5, 0.375, 0.5, 0.5, 0.375, 0.5, 0.375, 0.25, 0.5, 0.25, 0.5, 0.375, 0.375, 0.375, 0.5, 0.25, 0.625, 0.25, 0.625, 0.375, 0.5, 0.375, 0.375, 0.125, 0.5, 0.125, 0.5, 0.25, 0.375, 0.25, 0.375, 0.0, 0.5, 0.0, 0.5, 0.125, 0.375, 0.125, 0.5, 0.0, 0.625, 0.0, 0.625, 0.125, 0.5, 0.125, 0.5, 0.125, 0.625, 0.125, 0.625, 0.25, 0.5, 0.25, 0.5, 0.375, 0.625, 0.375, 0.625, 0.5, 0.5, 0.5, 0.5, 0.625, 0.625, 0.625, 0.625, 0.75, 0.5, 0.75, 0.5, 0.875, 0.625, 0.875, 0.625, 1.0, 0.5, 1.0, 0.25, 0.625, 0.375, 0.625, 0.375, 0.75, 0.25, 0.75, 0.75, 0.625, 0.875, 0.625, 0.875, 0.75, 0.75, 0.75, 0.625, 0.625, 0.75, 0.625, 0.75, 0.75, 0.625, 0.75, 0.625, 0.5, 0.75, 0.5, 0.75, 0.625, 0.625, 0.625, 0.75, 0.5, 0.875, 0.5, 0.875, 0.625, 0.75, 0.625, 0.125, 0.625, 0.25, 0.625, 0.25, 0.75, 0.125, 0.75, 0.125, 0.5, 0.25, 0.5, 0.25, 0.625, 0.125, 0.625, 0.25, 0.5, 0.375, 0.5, 0.375, 0.625, 0.25, 0.625, 0.375, 0.875, 0.5, 0.875, 0.5, 1.0, 0.375, 1.0, 0.375, 0.75, 0.5, 0.75, 0.5, 0.875, 0.375, 0.875, 0.5, 0.75, 0.625, 0.75, 0.625, 0.875, 0.5, 0.875, 0.375, 0.625, 0.5, 0.625, 0.5, 0.75, 0.375, 0.75, 0.375, 0.5, 0.5, 0.5, 0.5, 0.625, 0.375, 0.625, 0.5, 0.5, 0.625, 0.5, 0.625, 0.625, 0.5, 0.625, 0.375, 0.375, 0.5, 0.375, 0.5, 0.5, 0.375, 0.5, 0.375, 0.25, 0.5, 0.25, 0.5, 0.375, 0.375, 0.375, 0.5, 0.25, 0.625, 0.25, 0.625, 0.375, 0.5, 0.375, 0.375, 0.125, 0.5, 0.125, 0.5, 0.25, 0.375, 0.25, 0.375, 0.0, 0.5, 0.0, 0.5, 0.125, 0.375, 0.125, 0.5, 0.0, 0.625, 0.0, 0.625, 0.125, 0.5, 0.125, 0.5, 0.125, 0.625, 0.125, 0.625, 0.25, 0.5, 0.25, 0.5, 0.375, 0.625, 0.375, 0.625, 0.5, 0.5, 0.5, 0.5, 0.625, 0.625, 0.625, 0.625, 0.75, 0.5, 0.75, 0.5, 0.875, 0.625, 0.875, 0.625, 1.0, 0.5, 1.0, 0.25, 0.625, 0.375, 0.625, 0.375, 0.75, 0.25, 0.75, 0.75, 0.625, 0.875, 0.625, 0.875, 0.75, 0.75, 0.75, 0.625, 0.625, 0.75, 0.625, 0.75, 0.75, 0.625, 0.75, 0.625, 0.5, 0.75, 0.5, 0.75, 0.625, 0.625, 0.625, 0.75, 0.5, 0.875, 0.5, 0.875, 0.625, 0.75, 0.625, 0.125, 0.625, 0.25, 0.625, 0.25, 0.75, 0.125, 0.75, 0.125, 0.5, 0.25, 0.5, 0.25, 0.625, 0.125, 0.625, 0.25, 0.5, 0.375, 0.5, 0.375, 0.625, 0.25, 0.625, 0.375, 0.875, 0.5, 0.875, 0.5, 1.0, 0.375, 1.0, 0.375, 0.75, 0.5, 0.75, 0.5, 0.875, 0.375, 0.875, 0.5, 0.75, 0.625, 0.75, 0.625, 0.875, 0.5, 0.875, 0.375, 0.625, 0.5, 0.625, 0.5, 0.75, 0.375, 0.75, 0.375, 0.5, 0.5, 0.5, 0.5, 0.625, 0.375, 0.625, 0.5, 0.5, 0.625, 0.5, 0.625, 0.625, 0.5, 0.625, 0.375, 0.375, 0.5, 0.375, 0.5, 0.5, 0.375, 0.5, 0.375, 0.25, 0.5, 0.25, 0.5, 0.375, 0.375, 0.375, 0.5, 0.25, 0.625, 0.25, 0.625, 0.375, 0.5, 0.375, 0.375, 0.125, 0.5, 0.125, 0.5, 0.25, 0.375, 0.25, 0.375, 0.0, 0.5, 0.0, 0.5, 0.125, 0.375, 0.125, 0.5, 0.0, 0.625, 0.0, 0.625, 0.125, 0.5, 0.125])
me_cube_016.materials.append(mat_material_004)
me_cube_016.update()
me_cylinder_001 = bpy.data.meshes.new('Cylinder.001')
me_cylinder_001.from_pydata([(0.0, 1.0, -1.0), (0.0, 1.0, 1.0), (0.1951, 0.9808, -1.0), (0.1951, 0.9808, 1.0), (0.3827, 0.9239, -1.0), (0.3827, 0.9239, 1.0), (0.5556, 0.8315, -1.0), (0.5556, 0.8315, 1.0), (0.7071, 0.7071, -1.0), (0.7071, 0.7071, 1.0), (0.8315, 0.5556, -1.0), (0.8315, 0.5556, 1.0), (0.9239, 0.3827, -1.0), (0.9239, 0.3827, 1.0), (0.9808, 0.1951, -1.0), (0.9808, 0.1951, 1.0), (1.0, 0.0, -1.0), (1.0, 0.0, 1.0), (0.9808, -0.1951, -1.0), (0.9808, -0.1951, 1.0), (0.9239, -0.3827, -1.0), (0.9239, -0.3827, 1.0), (0.8315, -0.5556, -1.0), (0.8315, -0.5556, 1.0), (0.7071, -0.7071, -1.0), (0.7071, -0.7071, 1.0), (0.5556, -0.8315, -1.0), (0.5556, -0.8315, 1.0), (0.3827, -0.9239, -1.0), (0.3827, -0.9239, 1.0), (0.1951, -0.9808, -1.0), (0.1951, -0.9808, 1.0), (0.0, -1.0, -1.0), (0.0, -1.0, 1.0), (-0.1951, -0.9808, -1.0), (-0.1951, -0.9808, 1.0), (-0.3827, -0.9239, -1.0), (-0.3827, -0.9239, 1.0), (-0.5556, -0.8315, -1.0), (-0.5556, -0.8315, 1.0), (-0.7071, -0.7071, -1.0), (-0.7071, -0.7071, 1.0), (-0.8315, -0.5556, -1.0), (-0.8315, -0.5556, 1.0), (-0.9239, -0.3827, -1.0), (-0.9239, -0.3827, 1.0), (-0.9808, -0.1951, -1.0), (-0.9808, -0.1951, 1.0), (-1.0, 0.0, -1.0), (-1.0, 0.0, 1.0), (-0.9808, 0.1951, -1.0), (-0.9808, 0.1951, 1.0), (-0.9239, 0.3827, -1.0), (-0.9239, 0.3827, 1.0), (-0.8315, 0.5556, -1.0), (-0.8315, 0.5556, 1.0), (-0.7071, 0.7071, -1.0), (-0.7071, 0.7071, 1.0), (-0.5556, 0.8315, -1.0), (-0.5556, 0.8315, 1.0), (-0.3827, 0.9239, -1.0), (-0.3827, 0.9239, 1.0), (-0.1951, 0.9808, -1.0), (-0.1951, 0.9808, 1.0)], [], [(0, 1, 3, 2), (2, 3, 5, 4), (4, 5, 7, 6), (6, 7, 9, 8), (8, 9, 11, 10), (10, 11, 13, 12), (12, 13, 15, 14), (14, 15, 17, 16), (16, 17, 19, 18), (18, 19, 21, 20), (20, 21, 23, 22), (22, 23, 25, 24), (24, 25, 27, 26), (26, 27, 29, 28), (28, 29, 31, 30), (30, 31, 33, 32), (32, 33, 35, 34), (34, 35, 37, 36), (36, 37, 39, 38), (38, 39, 41, 40), (40, 41, 43, 42), (42, 43, 45, 44), (44, 45, 47, 46), (46, 47, 49, 48), (48, 49, 51, 50), (50, 51, 53, 52), (52, 53, 55, 54), (54, 55, 57, 56), (56, 57, 59, 58), (58, 59, 61, 60), (3, 1, 63, 61, 59, 57, 55, 53, 51, 49, 47, 45, 43, 41, 39, 37, 35, 33, 31, 29, 27, 25, 23, 21, 19, 17, 15, 13, 11, 9, 7, 5), (60, 61, 63, 62), (62, 63, 1, 0), (0, 2, 4, 6, 8, 10, 12, 14, 16, 18, 20, 22, 24, 26, 28, 30, 32, 34, 36, 38, 40, 42, 44, 46, 48, 50, 52, 54, 56, 58, 60, 62)])
_uv = me_cylinder_001.uv_layers.new(name='UVMap')
_uv.uv.foreach_set('vector', [1.0, 0.5, 1.0, 1.0, 0.9688, 1.0, 0.9688, 0.5, 0.9688, 0.5, 0.9688, 1.0, 0.9375, 1.0, 0.9375, 0.5, 0.9375, 0.5, 0.9375, 1.0, 0.9062, 1.0, 0.9062, 0.5, 0.9062, 0.5, 0.9062, 1.0, 0.875, 1.0, 0.875, 0.5, 0.875, 0.5, 0.875, 1.0, 0.8438, 1.0, 0.8438, 0.5, 0.8438, 0.5, 0.8438, 1.0, 0.8125, 1.0, 0.8125, 0.5, 0.8125, 0.5, 0.8125, 1.0, 0.7812, 1.0, 0.7812, 0.5, 0.7812, 0.5, 0.7812, 1.0, 0.75, 1.0, 0.75, 0.5, 0.75, 0.5, 0.75, 1.0, 0.7188, 1.0, 0.7188, 0.5, 0.7188, 0.5, 0.7188, 1.0, 0.6875, 1.0, 0.6875, 0.5, 0.6875, 0.5, 0.6875, 1.0, 0.6562, 1.0, 0.6562, 0.5, 0.6562, 0.5, 0.6562, 1.0, 0.625, 1.0, 0.625, 0.5, 0.625, 0.5, 0.625, 1.0, 0.5938, 1.0, 0.5938, 0.5, 0.5938, 0.5, 0.5938, 1.0, 0.5625, 1.0, 0.5625, 0.5, 0.5625, 0.5, 0.5625, 1.0, 0.5312, 1.0, 0.5312, 0.5, 0.5312, 0.5, 0.5312, 1.0, 0.5, 1.0, 0.5, 0.5, 0.5, 0.5, 0.5, 1.0, 0.4688, 1.0, 0.4688, 0.5, 0.4688, 0.5, 0.4688, 1.0, 0.4375, 1.0, 0.4375, 0.5, 0.4375, 0.5, 0.4375, 1.0, 0.4062, 1.0, 0.4062, 0.5, 0.4062, 0.5, 0.4062, 1.0, 0.375, 1.0, 0.375, 0.5, 0.375, 0.5, 0.375, 1.0, 0.3438, 1.0, 0.3438, 0.5, 0.3438, 0.5, 0.3438, 1.0, 0.3125, 1.0, 0.3125, 0.5, 0.3125, 0.5, 0.3125, 1.0, 0.2812, 1.0, 0.2812, 0.5, 0.2812, 0.5, 0.2812, 1.0, 0.25, 1.0, 0.25, 0.5, 0.25, 0.5, 0.25, 1.0, 0.2188, 1.0, 0.2188, 0.5, 0.2188, 0.5, 0.2188, 1.0, 0.1875, 1.0, 0.1875, 0.5, 0.1875, 0.5, 0.1875, 1.0, 0.1562, 1.0, 0.1562, 0.5, 0.1562, 0.5, 0.1562, 1.0, 0.125, 1.0, 0.125, 0.5, 0.125, 0.5, 0.125, 1.0, 0.09375, 1.0, 0.09375, 0.5, 0.09375, 0.5, 0.09375, 1.0, 0.0625, 1.0, 0.0625, 0.5, 0.2968, 0.4854, 0.25, 0.49, 0.2032, 0.4854, 0.1582, 0.4717, 0.1167, 0.4496, 0.08029, 0.4197, 0.05045, 0.3833, 0.02827, 0.3418, 0.01461, 0.2968, 0.01, 0.25, 0.01461, 0.2032, 0.02827, 0.1582, 0.05045, 0.1167, 0.08029, 0.08029, 0.1167, 0.05045, 0.1582, 0.02827, 0.2032, 0.01461, 0.25, 0.01, 0.2968, 0.01461, 0.3418, 0.02827, 0.3833, 0.05045, 0.4197, 0.08029, 0.4496, 0.1167, 0.4717, 0.1582, 0.4854, 0.2032, 0.49, 0.25, 0.4854, 0.2968, 0.4717, 0.3418, 0.4496, 0.3833, 0.4197, 0.4197, 0.3833, 0.4496, 0.3418, 0.4717, 0.0625, 0.5, 0.0625, 1.0, 0.03125, 1.0, 0.03125, 0.5, 0.03125, 0.5, 0.03125, 1.0, 0.0, 1.0, 0.0, 0.5, 0.75, 0.49, 0.7968, 0.4854, 0.8418, 0.4717, 0.8833, 0.4496, 0.9197, 0.4197, 0.9496, 0.3833, 0.9717, 0.3418, 0.9854, 0.2968, 0.99, 0.25, 0.9854, 0.2032, 0.9717, 0.1582, 0.9496, 0.1167, 0.9197, 0.08029, 0.8833, 0.05045, 0.8418, 0.02827, 0.7968, 0.01461, 0.75, 0.01, 0.7032, 0.01461, 0.6582, 0.02827, 0.6167, 0.05045, 0.5803, 0.08029, 0.5504, 0.1167, 0.5283, 0.1582, 0.5146, 0.2032, 0.51, 0.25, 0.5146, 0.2968, 0.5283, 0.3418, 0.5504, 0.3833, 0.5803, 0.4197, 0.6167, 0.4496, 0.6582, 0.4717, 0.7032, 0.4854])
me_cylinder_001.materials.append(mat_branco)
me_cylinder_001.update()
me_cylinder_002 = bpy.data.meshes.new('Cylinder.002')
me_cylinder_002.from_pydata([(0.0, 1.0, -1.0), (0.0, 1.0, 1.0), (0.1951, 0.9808, -1.0), (0.1951, 0.9808, 1.0), (0.3827, 0.9239, -1.0), (0.3827, 0.9239, 1.0), (0.5556, 0.8315, -1.0), (0.5556, 0.8315, 1.0), (0.7071, 0.7071, -1.0), (0.7071, 0.7071, 1.0), (0.8315, 0.5556, -1.0), (0.8315, 0.5556, 1.0), (0.9239, 0.3827, -1.0), (0.9239, 0.3827, 1.0), (0.9808, 0.1951, -1.0), (0.9808, 0.1951, 1.0), (1.0, 0.0, -1.0), (1.0, 0.0, 1.0), (0.9808, -0.1951, -1.0), (0.9808, -0.1951, 1.0), (0.9239, -0.3827, -1.0), (0.9239, -0.3827, 1.0), (0.8315, -0.5556, -1.0), (0.8315, -0.5556, 1.0), (0.7071, -0.7071, -1.0), (0.7071, -0.7071, 1.0), (0.5556, -0.8315, -1.0), (0.5556, -0.8315, 1.0), (0.3827, -0.9239, -1.0), (0.3827, -0.9239, 1.0), (0.1951, -0.9808, -1.0), (0.1951, -0.9808, 1.0), (0.0, -1.0, -1.0), (0.0, -1.0, 1.0), (-0.1951, -0.9808, -1.0), (-0.1951, -0.9808, 1.0), (-0.3827, -0.9239, -1.0), (-0.3827, -0.9239, 1.0), (-0.5556, -0.8315, -1.0), (-0.5556, -0.8315, 1.0), (-0.7071, -0.7071, -1.0), (-0.7071, -0.7071, 1.0), (-0.8315, -0.5556, -1.0), (-0.8315, -0.5556, 1.0), (-0.9239, -0.3827, -1.0), (-0.9239, -0.3827, 1.0), (-0.9808, -0.1951, -1.0), (-0.9808, -0.1951, 1.0), (-1.0, 0.0, -1.0), (-1.0, 0.0, 1.0), (-0.9808, 0.1951, -1.0), (-0.9808, 0.1951, 1.0), (-0.9239, 0.3827, -1.0), (-0.9239, 0.3827, 1.0), (-0.8315, 0.5556, -1.0), (-0.8315, 0.5556, 1.0), (-0.7071, 0.7071, -1.0), (-0.7071, 0.7071, 1.0), (-0.5556, 0.8315, -1.0), (-0.5556, 0.8315, 1.0), (-0.3827, 0.9239, -1.0), (-0.3827, 0.9239, 1.0), (-0.1951, 0.9808, -1.0), (-0.1951, 0.9808, 1.0)], [], [(0, 1, 3, 2), (2, 3, 5, 4), (4, 5, 7, 6), (6, 7, 9, 8), (8, 9, 11, 10), (10, 11, 13, 12), (12, 13, 15, 14), (14, 15, 17, 16), (16, 17, 19, 18), (18, 19, 21, 20), (20, 21, 23, 22), (22, 23, 25, 24), (24, 25, 27, 26), (26, 27, 29, 28), (28, 29, 31, 30), (30, 31, 33, 32), (32, 33, 35, 34), (34, 35, 37, 36), (36, 37, 39, 38), (38, 39, 41, 40), (40, 41, 43, 42), (42, 43, 45, 44), (44, 45, 47, 46), (46, 47, 49, 48), (48, 49, 51, 50), (50, 51, 53, 52), (52, 53, 55, 54), (54, 55, 57, 56), (56, 57, 59, 58), (58, 59, 61, 60), (3, 1, 63, 61, 59, 57, 55, 53, 51, 49, 47, 45, 43, 41, 39, 37, 35, 33, 31, 29, 27, 25, 23, 21, 19, 17, 15, 13, 11, 9, 7, 5), (60, 61, 63, 62), (62, 63, 1, 0), (0, 2, 4, 6, 8, 10, 12, 14, 16, 18, 20, 22, 24, 26, 28, 30, 32, 34, 36, 38, 40, 42, 44, 46, 48, 50, 52, 54, 56, 58, 60, 62)])
_uv = me_cylinder_002.uv_layers.new(name='UVMap')
_uv.uv.foreach_set('vector', [1.0, 0.5, 1.0, 1.0, 0.9688, 1.0, 0.9688, 0.5, 0.9688, 0.5, 0.9688, 1.0, 0.9375, 1.0, 0.9375, 0.5, 0.9375, 0.5, 0.9375, 1.0, 0.9062, 1.0, 0.9062, 0.5, 0.9062, 0.5, 0.9062, 1.0, 0.875, 1.0, 0.875, 0.5, 0.875, 0.5, 0.875, 1.0, 0.8438, 1.0, 0.8438, 0.5, 0.8438, 0.5, 0.8438, 1.0, 0.8125, 1.0, 0.8125, 0.5, 0.8125, 0.5, 0.8125, 1.0, 0.7812, 1.0, 0.7812, 0.5, 0.7812, 0.5, 0.7812, 1.0, 0.75, 1.0, 0.75, 0.5, 0.75, 0.5, 0.75, 1.0, 0.7188, 1.0, 0.7188, 0.5, 0.7188, 0.5, 0.7188, 1.0, 0.6875, 1.0, 0.6875, 0.5, 0.6875, 0.5, 0.6875, 1.0, 0.6562, 1.0, 0.6562, 0.5, 0.6562, 0.5, 0.6562, 1.0, 0.625, 1.0, 0.625, 0.5, 0.625, 0.5, 0.625, 1.0, 0.5938, 1.0, 0.5938, 0.5, 0.5938, 0.5, 0.5938, 1.0, 0.5625, 1.0, 0.5625, 0.5, 0.5625, 0.5, 0.5625, 1.0, 0.5312, 1.0, 0.5312, 0.5, 0.5312, 0.5, 0.5312, 1.0, 0.5, 1.0, 0.5, 0.5, 0.5, 0.5, 0.5, 1.0, 0.4688, 1.0, 0.4688, 0.5, 0.4688, 0.5, 0.4688, 1.0, 0.4375, 1.0, 0.4375, 0.5, 0.4375, 0.5, 0.4375, 1.0, 0.4062, 1.0, 0.4062, 0.5, 0.4062, 0.5, 0.4062, 1.0, 0.375, 1.0, 0.375, 0.5, 0.375, 0.5, 0.375, 1.0, 0.3438, 1.0, 0.3438, 0.5, 0.3438, 0.5, 0.3438, 1.0, 0.3125, 1.0, 0.3125, 0.5, 0.3125, 0.5, 0.3125, 1.0, 0.2812, 1.0, 0.2812, 0.5, 0.2812, 0.5, 0.2812, 1.0, 0.25, 1.0, 0.25, 0.5, 0.25, 0.5, 0.25, 1.0, 0.2188, 1.0, 0.2188, 0.5, 0.2188, 0.5, 0.2188, 1.0, 0.1875, 1.0, 0.1875, 0.5, 0.1875, 0.5, 0.1875, 1.0, 0.1562, 1.0, 0.1562, 0.5, 0.1562, 0.5, 0.1562, 1.0, 0.125, 1.0, 0.125, 0.5, 0.125, 0.5, 0.125, 1.0, 0.09375, 1.0, 0.09375, 0.5, 0.09375, 0.5, 0.09375, 1.0, 0.0625, 1.0, 0.0625, 0.5, 0.2968, 0.4854, 0.25, 0.49, 0.2032, 0.4854, 0.1582, 0.4717, 0.1167, 0.4496, 0.08029, 0.4197, 0.05045, 0.3833, 0.02827, 0.3418, 0.01461, 0.2968, 0.01, 0.25, 0.01461, 0.2032, 0.02827, 0.1582, 0.05045, 0.1167, 0.08029, 0.08029, 0.1167, 0.05045, 0.1582, 0.02827, 0.2032, 0.01461, 0.25, 0.01, 0.2968, 0.01461, 0.3418, 0.02827, 0.3833, 0.05045, 0.4197, 0.08029, 0.4496, 0.1167, 0.4717, 0.1582, 0.4854, 0.2032, 0.49, 0.25, 0.4854, 0.2968, 0.4717, 0.3418, 0.4496, 0.3833, 0.4197, 0.4197, 0.3833, 0.4496, 0.3418, 0.4717, 0.0625, 0.5, 0.0625, 1.0, 0.03125, 1.0, 0.03125, 0.5, 0.03125, 0.5, 0.03125, 1.0, 0.0, 1.0, 0.0, 0.5, 0.75, 0.49, 0.7968, 0.4854, 0.8418, 0.4717, 0.8833, 0.4496, 0.9197, 0.4197, 0.9496, 0.3833, 0.9717, 0.3418, 0.9854, 0.2968, 0.99, 0.25, 0.9854, 0.2032, 0.9717, 0.1582, 0.9496, 0.1167, 0.9197, 0.08029, 0.8833, 0.05045, 0.8418, 0.02827, 0.7968, 0.01461, 0.75, 0.01, 0.7032, 0.01461, 0.6582, 0.02827, 0.6167, 0.05045, 0.5803, 0.08029, 0.5504, 0.1167, 0.5283, 0.1582, 0.5146, 0.2032, 0.51, 0.25, 0.5146, 0.2968, 0.5283, 0.3418, 0.5504, 0.3833, 0.5803, 0.4197, 0.6167, 0.4496, 0.6582, 0.4717, 0.7032, 0.4854])
me_cylinder_002.materials.append(mat_branco)
me_cylinder_002.update()
me_cube_017 = bpy.data.meshes.new('Cube.017')
me_cube_017.from_pydata([(-1.0, -1.0, -1.0), (-1.0, -1.0, 1.0), (-1.0, 1.0, -1.0), (-1.0, 1.0, 1.0), (1.0, -1.0, -1.0), (1.0, -1.0, 1.0), (1.0, 1.0, -1.0), (1.0, 1.0, 1.0)], [], [(0, 1, 3, 2), (2, 3, 7, 6), (6, 7, 5, 4), (4, 5, 1, 0), (2, 6, 4, 0), (7, 3, 1, 5)])
_uv = me_cube_017.uv_layers.new(name='UVMap')
_uv.uv.foreach_set('vector', [0.375, 0.0, 0.625, 0.0, 0.625, 0.25, 0.375, 0.25, 0.375, 0.25, 0.625, 0.25, 0.625, 0.5, 0.375, 0.5, 0.375, 0.5, 0.625, 0.5, 0.625, 0.75, 0.375, 0.75, 0.375, 0.75, 0.625, 0.75, 0.625, 1.0, 0.375, 1.0, 0.125, 0.5, 0.375, 0.5, 0.375, 0.75, 0.125, 0.75, 0.625, 0.5, 0.875, 0.5, 0.875, 0.75, 0.625, 0.75])
me_cube_017.materials.append(mat_material_001)
me_cube_017.update()
me_cube_019 = bpy.data.meshes.new('Cube.019')
me_cube_019.from_pydata([(-1.0, -1.0, -1.0), (-1.0, -1.0, 1.0), (-1.0, 1.0, -1.0), (-1.0, 1.0, 1.0), (1.0, -1.0, -1.0), (1.0, -1.0, 1.0), (1.0, 1.0, -1.0), (1.0, 1.0, 1.0)], [], [(0, 1, 3, 2), (2, 3, 7, 6), (6, 7, 5, 4), (4, 5, 1, 0), (2, 6, 4, 0), (7, 3, 1, 5)])
_uv = me_cube_019.uv_layers.new(name='UVMap')
_uv.uv.foreach_set('vector', [0.375, 0.0, 0.625, 0.0, 0.625, 0.25, 0.375, 0.25, 0.375, 0.25, 0.625, 0.25, 0.625, 0.5, 0.375, 0.5, 0.375, 0.5, 0.625, 0.5, 0.625, 0.75, 0.375, 0.75, 0.375, 0.75, 0.625, 0.75, 0.625, 1.0, 0.375, 1.0, 0.125, 0.5, 0.375, 0.5, 0.375, 0.75, 0.125, 0.75, 0.625, 0.5, 0.875, 0.5, 0.875, 0.75, 0.625, 0.75])
me_cube_019.materials.append(mat_material_001)
me_cube_019.update()
me_cube_002 = bpy.data.meshes.new('Cube.002')
me_cube_002.from_pydata([(-1.191, 0.2475, -0.7), (-1.09, 0.6911, 0.1604), (-1.723, 2.093, -1.774), (-1.261, 1.087, 0.3054), (1.216, 0.02587, -0.6928), (1.173, 0.617, 0.003372), (1.797, 1.945, -1.873), (1.319, 1.129, 0.3102), (0.0002196, 1.042, -1.22), (-0.003596, 0.8395, 0.6542), (-0.006588, 0.1571, -0.5414), (-0.005431, 0.5755, 0.4989), (-0.9399, 0.9469, -1.145), (-0.7796, 0.6889, 0.4602), (-0.978, 1.087, 0.902), (-0.7528, 0.3134, -0.5755), (1.045, 1.129, 0.9096), (0.809, -0.009059, -0.7106), (0.9021, 1.129, -1.276), (0.8404, 0.3887, 0.363), (0.3426, 1.468, -1.923), (0.4224, 0.3683, 0.6607), (0.4108, 1.129, 1.114), (0.3379, 0.002129, -0.616), (-0.4253, 1.087, 1.172), (-0.3763, 0.2235, -0.72), (-0.327, 1.556, -1.807), (-0.4242, 0.6477, 0.7245), (-0.6505, 1.015, -1.321), (0.6377, 1.129, -1.485), (0.6175, -0.004511, -0.6721), (-0.5312, 0.2605, -0.6605)], [], [(0, 1, 3, 2), (18, 16, 7, 6), (6, 7, 5, 4), (15, 13, 1, 0), (18, 6, 4, 17), (14, 3, 1, 13), (22, 9, 11, 21), (26, 8, 10, 25), (23, 21, 11, 10), (26, 24, 9, 8), (2, 3, 14, 12), (2, 12, 15, 0), (24, 14, 13, 27), (25, 27, 13, 15, 31), (4, 5, 19, 17), (7, 16, 19, 5), (20, 29, 30, 23), (20, 22, 16, 18, 29), (8, 9, 22, 20), (8, 20, 23, 10), (17, 19, 21, 23, 30), (16, 22, 21, 19), (10, 11, 27, 25), (9, 24, 27, 11), (12, 14, 24, 26, 28), (12, 28, 31, 15), (31, 28, 26, 25), (30, 29, 18, 17)])
_uv = me_cube_002.uv_layers.new(name='UVMap')
_uv.uv.foreach_set('vector', [0.375, 0.0, 0.625, 0.0, 0.625, 0.25, 0.375, 0.25, 0.375, 0.4375, 0.625, 0.4375, 0.625, 0.5, 0.375, 0.5, 0.375, 0.5, 0.625, 0.5, 0.625, 0.75, 0.375, 0.75, 0.375, 0.9375, 0.625, 0.9375, 0.625, 1.0, 0.375, 1.0, 0.3125, 0.5, 0.375, 0.5, 0.375, 0.75, 0.3125, 0.75, 0.8125, 0.5, 0.875, 0.5, 0.875, 0.75, 0.8125, 0.75, 0.7188, 0.5, 0.75, 0.5, 0.75, 0.75, 0.7188, 0.75, 0.2188, 0.5, 0.25, 0.5, 0.25, 0.75, 0.2188, 0.75, 0.375, 0.8438, 0.625, 0.8438, 0.625, 0.875, 0.375, 0.875, 0.375, 0.3438, 0.625, 0.3438, 0.625, 0.375, 0.375, 0.375, 0.375, 0.25, 0.625, 0.25, 0.625, 0.3125, 0.375, 0.3125, 0.125, 0.5, 0.1875, 0.5, 0.1875, 0.75, 0.125, 0.75, 0.7812, 0.5, 0.8125, 0.5, 0.8125, 0.75, 0.7812, 0.75, 0.375, 0.9062, 0.625, 0.9062, 0.625, 0.9375, 0.375, 0.9375, 0.375, 0.9191, 0.375, 0.75, 0.625, 0.75, 0.625, 0.8125, 0.375, 0.8125, 0.625, 0.5, 0.6875, 0.5, 0.6875, 0.75, 0.625, 0.75, 0.2812, 0.5, 0.3007, 0.5, 0.2998, 0.75, 0.2812, 0.75, 0.375, 0.4062, 0.625, 0.4062, 0.625, 0.4375, 0.375, 0.4375, 0.375, 0.4257, 0.375, 0.375, 0.625, 0.375, 0.625, 0.4062, 0.375, 0.4062, 0.25, 0.5, 0.2812, 0.5, 0.2812, 0.75, 0.25, 0.75, 0.375, 0.8125, 0.625, 0.8125, 0.625, 0.8438, 0.375, 0.8438, 0.375, 0.8252, 0.6875, 0.5, 0.7188, 0.5, 0.7188, 0.75, 0.6875, 0.75, 0.375, 0.875, 0.625, 0.875, 0.625, 0.9062, 0.375, 0.9062, 0.75, 0.5, 0.7812, 0.5, 0.7812, 0.75, 0.75, 0.75, 0.375, 0.3125, 0.625, 0.3125, 0.625, 0.3438, 0.375, 0.3438, 0.375, 0.3278, 0.1875, 0.5, 0.2028, 0.5, 0.2059, 0.75, 0.1875, 0.75, 0.2059, 0.75, 0.2028, 0.5, 0.2188, 0.5, 0.2188, 0.75, 0.2998, 0.75, 0.3007, 0.5, 0.3125, 0.5, 0.3125, 0.75])
me_cube_002.materials.append(mat_material_001)
me_cube_002.update()

# ---- objects
ob_light = bpy.data.objects.new('Light', light_light)
ob_camera = bpy.data.objects.new('Camera', cam_camera)
ob_folha = bpy.data.objects.new('Folha', me_icosphere)
ob_folha2 = bpy.data.objects.new('Folha2', me_icosphere_001)
ob_folha3 = bpy.data.objects.new('Folha3', me_icosphere_002)
ob_nagas = bpy.data.objects.new('Nagas', me_cube_014)
ob_snhorjabu = bpy.data.objects.new('SnhorJabu', me_cube)
ob_ticabinhas = bpy.data.objects.new('Ticabinhas', me_cube_016)
ob_cylinder = bpy.data.objects.new('Cylinder', me_cylinder_001)
ob_cylinder_001 = bpy.data.objects.new('Cylinder.001', me_cylinder_002)
ob_cube = bpy.data.objects.new('Cube', me_cube_017)
ob_cube_001 = bpy.data.objects.new('Cube.001', me_cube_019)
ob_cube_002 = bpy.data.objects.new('Cube.002', me_cube_002)

# ---- transforms, parenting, visibility, modifiers, constraints
ob_light.location = (4.076, 1.005, 5.904)
ob_light.rotation_euler = (0.6503, 0.05522, 1.866)
ob_light.lock_rotations_4d = False
ob_light.empty_display_type = 'ARROWS'
ob_light.color = (0.0, 0.0, 0.0, 0.0)
ob_light.lineart.crease_threshold = 0.0
ob_camera.location = (7.359, -6.926, 4.958)
ob_camera.rotation_euler = (1.109, 0.0, 0.8149)
ob_camera.lock_rotations_4d = False
ob_camera.empty_display_type = 'ARROWS'
ob_camera.color = (0.0, 0.0, 0.0, 0.0)
ob_camera.display_type = 'WIRE'
ob_camera.lineart.crease_threshold = 0.0
ob_folha.location = (-0.1207, 0.0, 6.867)
ob_folha.scale = (1.968, 1.959, 1.423)
ob_folha2.location = (-0.291, -0.2283, 5.25)
ob_folha2.scale = (0.7877, 0.7841, 0.5696)
ob_folha3.location = (0.02093, 0.5416, 5.048)
ob_folha3.scale = (0.76, 0.7565, 0.5495)
ob_nagas.location = (-0.01452, -0.1275, 4.247)
ob_nagas.rotation_euler = (0.5261, 1.007, 0.6898)
ob_nagas.scale = (1.101, 2.211, 1.078)
ob_snhorjabu.location = (0.0, 0.0, 3.292)
ob_snhorjabu.scale = (-0.2007, -0.2007, 3.27)
ob_snhorjabu.lock_rotations_4d = False
ob_snhorjabu.empty_display_type = 'ARROWS'
ob_snhorjabu.lineart.crease_threshold = 0.0
ob_ticabinhas.location = (0.1414, 0.06111, 3.953)
ob_ticabinhas.rotation_euler = (0.0, 0.3198, 0.0)
ob_ticabinhas.scale = (0.5575, 0.5575, 0.5575)
ob_cylinder.location = (0.116, -0.1085, 4.415)
ob_cylinder.rotation_euler = (-1.632, -0.0, 0.04346)
ob_cylinder.scale = (0.06617, 0.06628, 0.01156)
ob_cylinder_001.location = (-0.1251, -0.1139, 4.423)
ob_cylinder_001.rotation_euler = (-1.632, -0.0, 0.04346)
ob_cylinder_001.scale = (0.06617, 0.06628, 0.01156)
ob_cube.location = (-0.115, -0.1246, 4.473)
ob_cube.rotation_euler = (0.0, 0.4526, 0.0)
ob_cube.scale = (0.09169, 0.01059, 0.02913)
ob_cube_001.location = (0.105, -0.1246, 4.473)
ob_cube_001.rotation_euler = (-0.0, 2.594, -0.0)
ob_cube_001.scale = (0.08656, 0.01059, 0.02979)
ob_cube_002.location = (-0.01826, -0.1592, 4.086)
ob_cube_002.scale = (0.2144, 0.03934, -0.08026)

# ---- collection membership
col_collection.objects.link(ob_light)
col_collection.objects.link(ob_camera)
col_base.objects.link(ob_folha)
col_base.objects.link(ob_folha2)
col_base.objects.link(ob_folha3)
col_base.objects.link(ob_nagas)
col_base.objects.link(ob_snhorjabu)
col_base.objects.link(ob_ticabinhas)
col_fase3.objects.link(ob_cylinder)
col_fase3.objects.link(ob_cylinder_001)
col_fase3.objects.link(ob_cube)
col_fase3.objects.link(ob_cube_001)
col_fase3.objects.link(ob_cube_002)

# ---- scene / render settings (as saved in the file)
scene.camera = ob_camera
scene.frame_start = 1; scene.frame_end = 250; scene.frame_set(183)
scene.render.engine = 'BLENDER_EEVEE_NEXT'
scene.cycles.sampling_pattern = 'TABULATED_SOBOL'
scene.cycles.use_light_tree = False
scene.view_settings.view_transform = 'Filmic'
bpy.context.view_layer.update()
